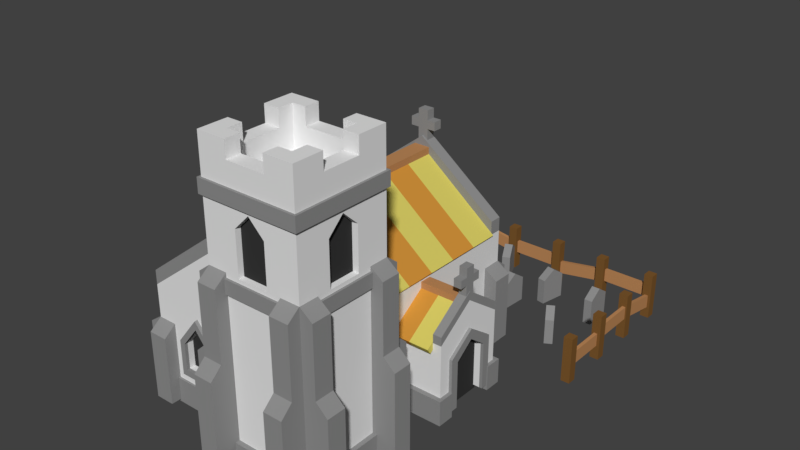 # Source: Church2.blend  (saved by Blender 2.79.0; exported with 4.5.12 LTS)
import bpy
from mathutils import Matrix  # noqa: F401  (used for matrix-valued properties, if any)

bpy.ops.wm.read_factory_settings(use_empty=True)
scene = bpy.context.scene
scene.name = 'Scene'

# ---- collections
col_collection_1 = bpy.data.collections.new('Collection 1'); scene.collection.children.link(col_collection_1)

# ---- materials (node trees are filled in below, after node groups)
mat_material_017 = bpy.data.materials.new('Material.017')
mat_material_017.alpha_threshold = 0.0
mat_material_017.use_transparent_shadow = False
mat_material_017.diffuse_color = (0.2747, 0.2747, 0.2747, 1.0)
mat_material_017.roughness = 0.5
mat_material_018 = bpy.data.materials.new('Material.018')
mat_material_018.alpha_threshold = 0.0
mat_material_018.use_transparent_shadow = False
mat_material_018.diffuse_color = (0.2747, 0.2747, 0.2747, 1.0)
mat_material_018.roughness = 0.5
mat_lightwood = bpy.data.materials.new('LightWood')
mat_lightwood.alpha_threshold = 0.0
mat_lightwood.use_transparent_shadow = False
mat_lightwood.diffuse_color = (0.5122, 0.2491, 0.1006, 1.0)
mat_lightwood.roughness = 0.5
mat_darkwood = bpy.data.materials.new('DarkWood')
mat_darkwood.alpha_threshold = 0.0
mat_darkwood.use_transparent_shadow = False
mat_darkwood.diffuse_color = (0.2016, 0.09531, 0.02624, 1.0)
mat_darkwood.roughness = 0.5
mat_hay2 = bpy.data.materials.new('Hay2')
mat_hay2.alpha_threshold = 0.0
mat_hay2.use_transparent_shadow = False
mat_hay2.diffuse_color = (0.6351, 0.284, 0.04219, 1.0)
mat_hay2.roughness = 0.5
mat_hay1 = bpy.data.materials.new('Hay1')
mat_hay1.alpha_threshold = 0.0
mat_hay1.use_transparent_shadow = False
mat_hay1.diffuse_color = (0.6926, 0.6109, 0.1291, 1.0)
mat_hay1.roughness = 0.5
mat_material_001 = bpy.data.materials.new('Material.001')
mat_material_001.alpha_threshold = 0.0
mat_material_001.use_transparent_shadow = False
mat_material_001.roughness = 0.5
mat_material_001.line_color = (0.0, 0.0, 0.0, 1.0)
mat_material_005 = bpy.data.materials.new('Material.005')
mat_material_005.alpha_threshold = 0.0
mat_material_005.use_transparent_shadow = False
mat_material_005.diffuse_color = (0.0376, 0.0376, 0.0376, 1.0)
mat_material_005.roughness = 0.5
mat_hay1_001 = bpy.data.materials.new('Hay1.001')
mat_hay1_001.alpha_threshold = 0.0
mat_hay1_001.use_transparent_shadow = False
mat_hay1_001.diffuse_color = (0.6926, 0.6109, 0.1291, 1.0)
mat_hay1_001.roughness = 0.5
mat_hay2_001 = bpy.data.materials.new('Hay2.001')
mat_hay2_001.alpha_threshold = 0.0
mat_hay2_001.use_transparent_shadow = False
mat_hay2_001.diffuse_color = (0.6351, 0.284, 0.04219, 1.0)
mat_hay2_001.roughness = 0.5

# ---- material node trees

# ---- world
world_world = bpy.data.worlds.new('World'); scene.world = world_world
world_world.color = (0.05088, 0.05088, 0.05088)
world_world.use_sun_shadow = False
world_world.sun_shadow_jitter_overblur = 0.0
world_world.cycles.sampling_method = 'MANUAL'

# ---- meshes
me_cube_061 = bpy.data.meshes.new('Cube.061')
me_cube_061.from_pydata([(-1.0, -1.0, -1.0), (-1.0, -1.0, 8.17), (-1.0, 1.0, -1.0), (-1.0, 1.0, 8.17), (1.0, -1.0, -1.0), (1.0, -1.0, 8.17), (1.0, 1.0, -1.0), (1.0, 1.0, 8.17), (1.0, 1.0, 5.709), (1.0, 1.0, 3.483), (1.0, -1.0, 3.483), (1.0, -1.0, 5.709), (-1.0, 1.0, 3.483), (-1.0, -1.0, 3.483), (-1.0, -1.0, 5.709), (-1.0, 1.0, 5.709), (2.566, 1.0, 5.709), (2.566, 1.0, 3.483), (2.566, -1.0, 3.483), (2.566, -1.0, 5.709), (-2.566, 1.0, 3.483), (-2.566, -1.0, 3.483), (-2.566, -1.0, 5.709), (-2.566, 1.0, 5.709)], [], [(3, 2, 12, 15), (2, 3, 7, 6), (7, 5, 11, 8), (4, 5, 1, 0), (2, 6, 4, 0), (7, 3, 1, 5), (15, 12, 20, 23), (6, 7, 8, 9), (5, 4, 10, 11), (4, 6, 9, 10), (8, 11, 19, 16), (0, 1, 14, 13), (1, 3, 15, 14), (2, 0, 13, 12), (17, 16, 19, 18), (21, 22, 23, 20), (9, 8, 16, 17), (13, 14, 22, 21), (11, 10, 18, 19), (10, 9, 17, 18), (14, 15, 23, 22), (12, 13, 21, 20)])
me_cube_061.materials.append(mat_material_017)
me_cube_061.use_remesh_preserve_volume = False
me_cube_061.use_remesh_preserve_attributes = False
me_cube_061.use_mirror_vertex_groups = False
me_cube_061.update()
me_cube_045 = bpy.data.meshes.new('Cube.045')
me_cube_045.from_pydata([(-1.0, -1.0, -1.0), (-1.0, -1.0, 8.17), (-1.0, 1.0, -1.0), (-1.0, 1.0, 8.17), (1.0, -1.0, -1.0), (1.0, -1.0, 8.17), (1.0, 1.0, -1.0), (1.0, 1.0, 8.17), (1.0, 1.0, 5.709), (1.0, 1.0, 3.483), (1.0, -1.0, 3.483), (1.0, -1.0, 5.709), (-1.0, 1.0, 3.483), (-1.0, -1.0, 3.483), (-1.0, -1.0, 5.709), (-1.0, 1.0, 5.709), (2.566, 1.0, 5.709), (2.566, 1.0, 3.483), (2.566, -1.0, 3.483), (2.566, -1.0, 5.709), (-2.566, 1.0, 3.483), (-2.566, -1.0, 3.483), (-2.566, -1.0, 5.709), (-2.566, 1.0, 5.709)], [], [(3, 2, 12, 15), (2, 3, 7, 6), (7, 5, 11, 8), (4, 5, 1, 0), (2, 6, 4, 0), (7, 3, 1, 5), (15, 12, 20, 23), (6, 7, 8, 9), (5, 4, 10, 11), (4, 6, 9, 10), (8, 11, 19, 16), (0, 1, 14, 13), (1, 3, 15, 14), (2, 0, 13, 12), (17, 16, 19, 18), (21, 22, 23, 20), (9, 8, 16, 17), (13, 14, 22, 21), (11, 10, 18, 19), (10, 9, 17, 18), (14, 15, 23, 22), (12, 13, 21, 20)])
me_cube_045.materials.append(mat_material_017)
me_cube_045.use_remesh_preserve_volume = False
me_cube_045.use_remesh_preserve_attributes = False
me_cube_045.use_mirror_vertex_groups = False
me_cube_045.update()
me_cube_034 = bpy.data.meshes.new('Cube.034')
me_cube_034.from_pydata([(-1.0, -1.0, -1.0), (-1.0, -1.0, 8.17), (-1.0, 1.0, -1.0), (-1.0, 1.0, 8.17), (1.0, -1.0, -1.0), (1.0, -1.0, 8.17), (1.0, 1.0, -1.0), (1.0, 1.0, 8.17), (1.0, 1.0, 5.709), (1.0, 1.0, 3.483), (1.0, -1.0, 3.483), (1.0, -1.0, 5.709), (-1.0, 1.0, 3.483), (-1.0, -1.0, 3.483), (-1.0, -1.0, 5.709), (-1.0, 1.0, 5.709), (2.566, 1.0, 5.709), (2.566, 1.0, 3.483), (2.566, -1.0, 3.483), (2.566, -1.0, 5.709), (-2.566, 1.0, 3.483), (-2.566, -1.0, 3.483), (-2.566, -1.0, 5.709), (-2.566, 1.0, 5.709)], [], [(3, 2, 12, 15), (2, 3, 7, 6), (7, 5, 11, 8), (4, 5, 1, 0), (2, 6, 4, 0), (7, 3, 1, 5), (15, 12, 20, 23), (6, 7, 8, 9), (5, 4, 10, 11), (4, 6, 9, 10), (8, 11, 19, 16), (0, 1, 14, 13), (1, 3, 15, 14), (2, 0, 13, 12), (17, 16, 19, 18), (21, 22, 23, 20), (9, 8, 16, 17), (13, 14, 22, 21), (11, 10, 18, 19), (10, 9, 17, 18), (14, 15, 23, 22), (12, 13, 21, 20)])
me_cube_034.materials.append(mat_material_017)
me_cube_034.use_remesh_preserve_volume = False
me_cube_034.use_remesh_preserve_attributes = False
me_cube_034.use_mirror_vertex_groups = False
me_cube_034.update()
me_cube_053 = bpy.data.meshes.new('Cube.053')
me_cube_053.from_pydata([(-1.0, -1.0, -1.0), (-1.0, -1.0, 1.0), (-1.0, 1.0, -1.0), (-1.0, 1.0, 1.0), (1.0, 1.0, 1.0), (1.0, 1.0, -1.0), (1.0, -1.0, -1.0), (1.0, -1.0, 1.0), (1.0, 0.6018, 1.0), (1.0, 0.6018, -1.0), (1.0, -0.6018, -1.0), (1.0, -0.6018, 1.0), (0.7294, 0.6018, 1.0), (0.7294, 0.6018, -1.0), (0.7294, -0.6018, -1.0), (0.7294, -0.6018, 1.0)], [], [(0, 1, 3, 2), (2, 3, 4, 5), (0, 6, 7, 1), (1, 7, 11, 15, 12, 8, 4, 3), (2, 5, 9, 13, 14, 10, 6, 0), (11, 10, 14, 15), (5, 4, 8, 9), (7, 6, 10, 11), (13, 12, 15, 14), (9, 8, 12, 13)])
me_cube_053.materials.append(mat_material_018)
me_cube_053.use_remesh_preserve_volume = False
me_cube_053.use_remesh_preserve_attributes = False
me_cube_053.use_mirror_vertex_groups = False
me_cube_053.update()
me_cube_036 = bpy.data.meshes.new('Cube.036')
me_cube_036.from_pydata([(-0.8198, -1.0, -1.0), (-1.0, -0.8198, -1.0), (-1.0, -0.8198, 1.0), (-0.8198, -1.0, 1.0), (-1.0, 0.8198, -1.0), (-0.8198, 1.0, -1.0), (-0.8198, 1.0, 1.0), (-1.0, 0.8198, 1.0), (1.0, -0.8198, -1.0), (0.8198, -1.0, -1.0), (0.8198, -1.0, 1.0), (1.0, -0.8198, 1.0), (0.8198, 1.0, -1.0), (1.0, 0.8198, -1.0), (1.0, 0.8198, 1.0), (0.8198, 1.0, 1.0)], [], [(9, 10, 3, 0), (13, 14, 11, 8), (14, 15, 6, 7, 2, 3, 10, 11), (1, 2, 7, 4), (5, 6, 15, 12), (0, 3, 2, 1), (6, 5, 4, 7), (14, 13, 12, 15), (10, 9, 8, 11), (4, 5, 12, 13, 8, 9, 0, 1)])
me_cube_036.materials.append(mat_material_018)
me_cube_036.use_remesh_preserve_volume = False
me_cube_036.use_remesh_preserve_attributes = False
me_cube_036.use_mirror_vertex_groups = False
me_cube_036.update()
me_cube_035 = bpy.data.meshes.new('Cube.035')
me_cube_035.from_pydata([(-0.8198, -1.0, -1.0), (-1.0, -0.8198, -1.0), (-1.0, -0.8198, 1.0), (-0.8198, -1.0, 1.0), (-1.0, 0.8198, -1.0), (-0.8198, 1.0, -1.0), (-0.8198, 1.0, 1.0), (-1.0, 0.8198, 1.0), (1.0, -0.8198, -1.0), (0.8198, -1.0, -1.0), (0.8198, -1.0, 1.0), (1.0, -0.8198, 1.0), (0.8198, 1.0, -1.0), (1.0, 0.8198, -1.0), (1.0, 0.8198, 1.0), (0.8198, 1.0, 1.0)], [], [(9, 10, 3, 0), (13, 14, 11, 8), (14, 15, 6, 7, 2, 3, 10, 11), (1, 2, 7, 4), (5, 6, 15, 12), (0, 3, 2, 1), (6, 5, 4, 7), (14, 13, 12, 15), (10, 9, 8, 11), (4, 5, 12, 13, 8, 9, 0, 1)])
me_cube_035.materials.append(mat_material_018)
me_cube_035.use_remesh_preserve_volume = False
me_cube_035.use_remesh_preserve_attributes = False
me_cube_035.use_mirror_vertex_groups = False
me_cube_035.update()
me_cube_023 = bpy.data.meshes.new('Cube.023')
me_cube_023.from_pydata([(-0.8835, -1.0, -1.0), (-1.0, -0.8835, -1.0), (-1.0, -0.8835, 1.0), (-0.8835, -1.0, 1.0), (-1.0, 0.8835, -1.0), (-0.8835, 1.0, -1.0), (-0.8835, 1.0, 1.0), (-1.0, 0.8835, 1.0), (1.01, -0.8835, -1.0), (0.8835, -1.0, -1.0), (0.8835, -1.0, 1.0), (1.01, -0.8835, 1.0), (0.8835, 1.0, -1.0), (1.01, 0.8835, -1.0), (1.01, 0.8835, 1.0), (0.8835, 1.0, 1.0)], [], [(9, 10, 3, 0), (13, 14, 11, 8), (14, 15, 6, 7, 2, 3, 10, 11), (1, 2, 7, 4), (5, 6, 15, 12), (0, 3, 2, 1), (6, 5, 4, 7), (14, 13, 12, 15), (10, 9, 8, 11), (4, 5, 12, 13, 8, 9, 0, 1)])
me_cube_023.materials.append(mat_material_017)
me_cube_023.use_remesh_preserve_volume = False
me_cube_023.use_remesh_preserve_attributes = False
me_cube_023.use_mirror_vertex_groups = False
me_cube_023.update()
me_cube_033 = bpy.data.meshes.new('Cube.033')
me_cube_033.from_pydata([(0.3639, -1.0, -1.0), (0.3639, -1.0, 1.0), (0.3639, 1.0, -1.0), (0.3639, 1.0, 1.0), (1.0, -1.0, -1.0), (1.0, -1.0, 1.0), (1.0, 1.0, -1.0), (1.0, 1.0, 1.0), (0.3639, 0.0, 1.678), (1.0, 0.0, 1.678)], [], [(0, 1, 3, 2), (2, 3, 7, 6), (6, 7, 5, 4), (4, 5, 1, 0), (2, 6, 4, 0), (7, 3, 8, 9), (5, 7, 9), (3, 1, 8), (1, 5, 9, 8)])
me_cube_033.materials.append(mat_material_017)
me_cube_033.materials.append(mat_material_017)
me_cube_033.use_remesh_preserve_volume = False
me_cube_033.use_remesh_preserve_attributes = False
me_cube_033.use_mirror_vertex_groups = False
me_cube_033.update()
me_cube_032 = bpy.data.meshes.new('Cube.032')
me_cube_032.from_pydata([(0.3639, -1.0, -1.0), (0.3639, -1.0, 1.0), (0.3639, 1.0, -1.0), (0.3639, 1.0, 1.0), (1.0, -1.0, -1.0), (1.0, -1.0, 1.0), (1.0, 1.0, -1.0), (1.0, 1.0, 1.0), (0.3639, 0.0, 1.678), (1.0, 0.0, 1.678)], [], [(0, 1, 3, 2), (2, 3, 7, 6), (6, 7, 5, 4), (4, 5, 1, 0), (2, 6, 4, 0), (7, 3, 8, 9), (5, 7, 9), (3, 1, 8), (1, 5, 9, 8)])
me_cube_032.materials.append(mat_material_017)
me_cube_032.materials.append(mat_material_017)
me_cube_032.use_remesh_preserve_volume = False
me_cube_032.use_remesh_preserve_attributes = False
me_cube_032.use_mirror_vertex_groups = False
me_cube_032.update()
me_cube_028 = bpy.data.meshes.new('Cube.028')
me_cube_028.from_pydata([(-1.0, -1.0, -1.0), (-0.9866, -1.0, -0.7338), (-1.0, 1.0, -1.0), (-0.9866, 1.0, -0.7338), (1.0, -1.0, -1.0), (1.013, -1.0, -0.7338), (1.0, 1.0, -1.0), (1.013, 1.0, -0.7338)], [], [(0, 1, 3, 2), (2, 3, 7, 6), (6, 7, 5, 4), (4, 5, 1, 0), (2, 6, 4, 0), (7, 3, 1, 5)])
me_cube_028.materials.append(mat_lightwood)
me_cube_028.use_remesh_preserve_volume = False
me_cube_028.use_remesh_preserve_attributes = False
me_cube_028.use_mirror_vertex_groups = False
me_cube_028.update()
me_cube_022 = bpy.data.meshes.new('Cube.022')
me_cube_022.from_pydata([(-1.0, -1.0, -1.0), (-0.9866, -1.0, -0.7338), (-1.0, 1.0, -1.0), (-0.9866, 1.0, -0.7338), (1.0, -1.0, -1.0), (1.013, -1.0, -0.7338), (1.0, 1.0, -1.0), (1.013, 1.0, -0.7338)], [], [(0, 1, 3, 2), (2, 3, 7, 6), (6, 7, 5, 4), (4, 5, 1, 0), (2, 6, 4, 0), (7, 3, 1, 5)])
me_cube_022.materials.append(mat_lightwood)
me_cube_022.use_remesh_preserve_volume = False
me_cube_022.use_remesh_preserve_attributes = False
me_cube_022.use_mirror_vertex_groups = False
me_cube_022.update()
me_cube_021 = bpy.data.meshes.new('Cube.021')
me_cube_021.from_pydata([(-1.0, -1.0, -1.0), (-0.9866, -1.0, -0.7338), (-1.0, 1.0, -1.0), (-0.9866, 1.0, -0.7338), (1.0, -1.0, -1.0), (1.013, -1.0, -0.7338), (1.0, 1.0, -1.0), (1.013, 1.0, -0.7338)], [], [(0, 1, 3, 2), (2, 3, 7, 6), (6, 7, 5, 4), (4, 5, 1, 0), (2, 6, 4, 0), (7, 3, 1, 5)])
me_cube_021.materials.append(mat_lightwood)
me_cube_021.use_remesh_preserve_volume = False
me_cube_021.use_remesh_preserve_attributes = False
me_cube_021.use_mirror_vertex_groups = False
me_cube_021.update()
me_cube_020 = bpy.data.meshes.new('Cube.020')
me_cube_020.from_pydata([(-1.0, -1.0, -1.0), (-0.9866, -1.0, -0.7338), (-1.0, 1.0, -1.0), (-0.9866, 1.0, -0.7338), (1.0, -1.0, -1.0), (1.013, -1.0, -0.7338), (1.0, 1.0, -1.0), (1.013, 1.0, -0.7338)], [], [(0, 1, 3, 2), (2, 3, 7, 6), (6, 7, 5, 4), (4, 5, 1, 0), (2, 6, 4, 0), (7, 3, 1, 5)])
me_cube_020.materials.append(mat_lightwood)
me_cube_020.use_remesh_preserve_volume = False
me_cube_020.use_remesh_preserve_attributes = False
me_cube_020.use_mirror_vertex_groups = False
me_cube_020.update()
me_cube_060 = bpy.data.meshes.new('Cube.060')
me_cube_060.from_pydata([(-1.0, -1.0, -1.0), (-0.9866, -1.0, -0.7338), (-1.0, 1.0, -1.0), (-0.9866, 1.0, -0.7338), (1.0, -1.0, -1.0), (1.013, -1.0, -0.7338), (1.0, 1.0, -1.0), (1.013, 1.0, -0.7338)], [], [(0, 1, 3, 2), (2, 3, 7, 6), (6, 7, 5, 4), (4, 5, 1, 0), (2, 6, 4, 0), (7, 3, 1, 5)])
me_cube_060.materials.append(mat_lightwood)
me_cube_060.use_remesh_preserve_volume = False
me_cube_060.use_remesh_preserve_attributes = False
me_cube_060.use_mirror_vertex_groups = False
me_cube_060.update()
me_cube_059 = bpy.data.meshes.new('Cube.059')
me_cube_059.from_pydata([(-1.0, -1.0, -1.0), (-0.9866, -1.0, -0.7338), (-1.0, 1.0, -1.0), (-0.9866, 1.0, -0.7338), (1.0, -1.0, -1.0), (1.013, -1.0, -0.7338), (1.0, 1.0, -1.0), (1.013, 1.0, -0.7338)], [], [(0, 1, 3, 2), (2, 3, 7, 6), (6, 7, 5, 4), (4, 5, 1, 0), (2, 6, 4, 0), (7, 3, 1, 5)])
me_cube_059.materials.append(mat_lightwood)
me_cube_059.use_remesh_preserve_volume = False
me_cube_059.use_remesh_preserve_attributes = False
me_cube_059.use_mirror_vertex_groups = False
me_cube_059.update()
me_cube_058 = bpy.data.meshes.new('Cube.058')
me_cube_058.from_pydata([(-1.0, -1.0, -1.0), (-0.9866, -1.0, -0.7338), (-1.0, 1.0, -1.0), (-0.9866, 1.0, -0.7338), (1.0, -1.0, -1.0), (1.013, -1.0, -0.7338), (1.0, 1.0, -1.0), (1.013, 1.0, -0.7338)], [], [(0, 1, 3, 2), (2, 3, 7, 6), (6, 7, 5, 4), (4, 5, 1, 0), (2, 6, 4, 0), (7, 3, 1, 5)])
me_cube_058.materials.append(mat_lightwood)
me_cube_058.use_remesh_preserve_volume = False
me_cube_058.use_remesh_preserve_attributes = False
me_cube_058.use_mirror_vertex_groups = False
me_cube_058.update()
me_cube_051 = bpy.data.meshes.new('Cube.051')
me_cube_051.from_pydata([(-1.0, -1.0, -1.0), (-0.9866, -1.0, -0.7338), (-1.0, 1.0, -1.0), (-0.9866, 1.0, -0.7338), (1.0, -1.0, -1.0), (1.013, -1.0, -0.7338), (1.0, 1.0, -1.0), (1.013, 1.0, -0.7338)], [], [(0, 1, 3, 2), (2, 3, 7, 6), (6, 7, 5, 4), (4, 5, 1, 0), (2, 6, 4, 0), (7, 3, 1, 5)])
me_cube_051.materials.append(mat_lightwood)
me_cube_051.use_remesh_preserve_volume = False
me_cube_051.use_remesh_preserve_attributes = False
me_cube_051.use_mirror_vertex_groups = False
me_cube_051.update()
me_cube_044 = bpy.data.meshes.new('Cube.044')
me_cube_044.from_pydata([(-1.0, -1.0, -1.0), (-0.9866, -1.0, -0.7338), (-1.0, 1.0, -1.0), (-0.9866, 1.0, -0.7338), (1.0, -1.0, -1.0), (1.013, -1.0, -0.7338), (1.0, 1.0, -1.0), (1.013, 1.0, -0.7338)], [], [(0, 1, 3, 2), (2, 3, 7, 6), (6, 7, 5, 4), (4, 5, 1, 0), (2, 6, 4, 0), (7, 3, 1, 5)])
me_cube_044.materials.append(mat_lightwood)
me_cube_044.use_remesh_preserve_volume = False
me_cube_044.use_remesh_preserve_attributes = False
me_cube_044.use_mirror_vertex_groups = False
me_cube_044.update()
me_cube_043 = bpy.data.meshes.new('Cube.043')
me_cube_043.from_pydata([(-1.0, -1.0, -1.0), (-1.0, -1.0, 1.0), (-1.0, 1.0, -1.0), (-1.0, 1.0, 1.0), (1.0, -1.0, -1.0), (1.0, -1.0, 1.0), (1.0, 1.0, -1.0), (1.0, 1.0, 1.0)], [], [(0, 1, 3, 2), (2, 3, 7, 6), (6, 7, 5, 4), (4, 5, 1, 0), (2, 6, 4, 0), (7, 3, 1, 5)])
me_cube_043.materials.append(mat_darkwood)
me_cube_043.use_remesh_preserve_volume = False
me_cube_043.use_remesh_preserve_attributes = False
me_cube_043.use_mirror_vertex_groups = False
me_cube_043.update()
me_cube_042 = bpy.data.meshes.new('Cube.042')
me_cube_042.from_pydata([(-1.0, -1.0, -1.0), (-1.0, -1.0, 1.0), (-1.0, 1.0, -1.0), (-1.0, 1.0, 1.0), (1.0, -1.0, -1.0), (1.0, -1.0, 1.0), (1.0, 1.0, -1.0), (1.0, 1.0, 1.0)], [], [(0, 1, 3, 2), (2, 3, 7, 6), (6, 7, 5, 4), (4, 5, 1, 0), (2, 6, 4, 0), (7, 3, 1, 5)])
me_cube_042.materials.append(mat_darkwood)
me_cube_042.use_remesh_preserve_volume = False
me_cube_042.use_remesh_preserve_attributes = False
me_cube_042.use_mirror_vertex_groups = False
me_cube_042.update()
me_cube_041 = bpy.data.meshes.new('Cube.041')
me_cube_041.from_pydata([(-1.0, -1.0, -1.0), (-1.0, -1.0, 1.0), (-1.0, 1.0, -1.0), (-1.0, 1.0, 1.0), (1.0, -1.0, -1.0), (1.0, -1.0, 1.0), (1.0, 1.0, -1.0), (1.0, 1.0, 1.0)], [], [(0, 1, 3, 2), (2, 3, 7, 6), (6, 7, 5, 4), (4, 5, 1, 0), (2, 6, 4, 0), (7, 3, 1, 5)])
me_cube_041.materials.append(mat_darkwood)
me_cube_041.use_remesh_preserve_volume = False
me_cube_041.use_remesh_preserve_attributes = False
me_cube_041.use_mirror_vertex_groups = False
me_cube_041.update()
me_cube_040 = bpy.data.meshes.new('Cube.040')
me_cube_040.from_pydata([(-1.0, -1.0, -1.0), (-1.0, -1.0, 1.0), (-1.0, 1.0, -1.0), (-1.0, 1.0, 1.0), (1.0, -1.0, -1.0), (1.0, -1.0, 1.0), (1.0, 1.0, -1.0), (1.0, 1.0, 1.0)], [], [(0, 1, 3, 2), (2, 3, 7, 6), (6, 7, 5, 4), (4, 5, 1, 0), (2, 6, 4, 0), (7, 3, 1, 5)])
me_cube_040.materials.append(mat_darkwood)
me_cube_040.use_remesh_preserve_volume = False
me_cube_040.use_remesh_preserve_attributes = False
me_cube_040.use_mirror_vertex_groups = False
me_cube_040.update()
me_cube_039 = bpy.data.meshes.new('Cube.039')
me_cube_039.from_pydata([(-1.0, -1.0, -1.0), (-1.0, -1.0, 1.0), (-1.0, 1.0, -1.0), (-1.0, 1.0, 1.0), (1.0, -1.0, -1.0), (1.0, -1.0, 1.0), (1.0, 1.0, -1.0), (1.0, 1.0, 1.0)], [], [(0, 1, 3, 2), (2, 3, 7, 6), (6, 7, 5, 4), (4, 5, 1, 0), (2, 6, 4, 0), (7, 3, 1, 5)])
me_cube_039.materials.append(mat_darkwood)
me_cube_039.use_remesh_preserve_volume = False
me_cube_039.use_remesh_preserve_attributes = False
me_cube_039.use_mirror_vertex_groups = False
me_cube_039.update()
me_cube_038 = bpy.data.meshes.new('Cube.038')
me_cube_038.from_pydata([(-1.0, -1.0, -1.0), (-1.0, -1.0, 1.0), (-1.0, 1.0, -1.0), (-1.0, 1.0, 1.0), (1.0, -1.0, -1.0), (1.0, -1.0, 1.0), (1.0, 1.0, -1.0), (1.0, 1.0, 1.0)], [], [(0, 1, 3, 2), (2, 3, 7, 6), (6, 7, 5, 4), (4, 5, 1, 0), (2, 6, 4, 0), (7, 3, 1, 5)])
me_cube_038.materials.append(mat_darkwood)
me_cube_038.use_remesh_preserve_volume = False
me_cube_038.use_remesh_preserve_attributes = False
me_cube_038.use_mirror_vertex_groups = False
me_cube_038.update()
me_cube_037 = bpy.data.meshes.new('Cube.037')
me_cube_037.from_pydata([(-1.0, -1.0, -1.0), (-1.0, -1.0, 1.0), (-1.0, 1.0, -1.0), (-1.0, 1.0, 1.0), (1.0, -1.0, -1.0), (1.0, -1.0, 1.0), (1.0, 1.0, -1.0), (1.0, 1.0, 1.0)], [], [(0, 1, 3, 2), (2, 3, 7, 6), (6, 7, 5, 4), (4, 5, 1, 0), (2, 6, 4, 0), (7, 3, 1, 5)])
me_cube_037.materials.append(mat_darkwood)
me_cube_037.use_remesh_preserve_volume = False
me_cube_037.use_remesh_preserve_attributes = False
me_cube_037.use_mirror_vertex_groups = False
me_cube_037.update()
me_cube_031 = bpy.data.meshes.new('Cube.031')
me_cube_031.from_pydata([(-1.0, -1.0, -1.0), (-1.0, -1.0, 1.0), (-1.0, 1.0, -1.0), (-1.0, 1.0, 1.0), (1.0, -1.0, -1.0), (1.0, -1.0, 1.0), (1.0, 1.0, -1.0), (1.0, 1.0, 1.0)], [], [(0, 1, 3, 2), (2, 3, 7, 6), (6, 7, 5, 4), (4, 5, 1, 0), (2, 6, 4, 0), (7, 3, 1, 5)])
me_cube_031.materials.append(mat_darkwood)
me_cube_031.use_remesh_preserve_volume = False
me_cube_031.use_remesh_preserve_attributes = False
me_cube_031.use_mirror_vertex_groups = False
me_cube_031.update()
me_cube_029 = bpy.data.meshes.new('Cube.029')
me_cube_029.from_pydata([(-1.0, -1.0, -1.0), (-1.0, -1.0, 1.0), (-1.0, 1.0, -1.0), (-1.0, 1.0, 1.0), (1.0, -1.0, -1.0), (1.0, -1.0, 1.0), (1.0, 1.0, -1.0), (1.0, 1.0, 1.0)], [], [(0, 1, 3, 2), (2, 3, 7, 6), (6, 7, 5, 4), (4, 5, 1, 0), (2, 6, 4, 0), (7, 3, 1, 5)])
me_cube_029.materials.append(mat_darkwood)
me_cube_029.use_remesh_preserve_volume = False
me_cube_029.use_remesh_preserve_attributes = False
me_cube_029.use_mirror_vertex_groups = False
me_cube_029.update()
me_cube = bpy.data.meshes.new('Cube')
me_cube.from_pydata([(-1.0, -1.0, -1.0), (-1.0, -1.0, 1.0), (-1.0, 1.0, -1.0), (-1.0, 1.0, 1.0), (1.0, -1.0, -1.0), (1.0, -1.0, 1.0), (1.0, 1.0, -1.0), (1.0, 1.0, 1.0)], [], [(0, 1, 3, 2), (2, 3, 7, 6), (6, 7, 5, 4), (4, 5, 1, 0), (2, 6, 4, 0), (7, 3, 1, 5)])
me_cube.materials.append(mat_darkwood)
me_cube.use_remesh_preserve_volume = False
me_cube.use_remesh_preserve_attributes = False
me_cube.use_mirror_vertex_groups = False
me_cube.update()
me_cube_019 = bpy.data.meshes.new('Cube.019')
me_cube_019.from_pydata([(-1.0, -0.3335, -1.774), (-1.0, -0.3335, 0.4548), (-1.0, 0.4622, -1.774), (-1.0, 0.4622, 0.4548), (1.079, -0.3335, -1.774), (1.079, -0.3335, 0.4548), (1.079, 0.4622, -1.774), (1.079, 0.4622, 0.4548), (-1.0, -0.3335, 0.5834), (-1.0, 0.4622, 0.5834), (1.079, 0.4622, -0.4433), (1.079, -0.3335, -0.4433), (3.026, 0.4622, -0.5877), (3.026, 0.4622, -1.774), (3.026, -0.3335, -1.774), (3.026, -0.3335, -0.5877)], [], [(0, 1, 3, 2), (2, 3, 7, 10, 6), (10, 7, 5, 11), (4, 11, 5, 1, 0), (2, 6, 4, 0), (1, 5, 8), (7, 3, 9), (5, 7, 9, 8), (3, 1, 8, 9), (11, 4, 14, 15), (13, 12, 15, 14), (4, 6, 13, 14), (10, 11, 15, 12), (6, 10, 12, 13)])
me_cube_019.materials.append(mat_material_017)
me_cube_019.use_remesh_preserve_volume = False
me_cube_019.use_remesh_preserve_attributes = False
me_cube_019.use_mirror_vertex_groups = False
me_cube_019.update()
me_cube_018 = bpy.data.meshes.new('Cube.018')
me_cube_018.from_pydata([(-1.0, -0.3335, -1.757), (-1.0, -0.3335, 0.4548), (-1.0, 0.4622, -1.757), (-1.0, 0.4622, 0.4548), (1.079, -0.3335, -1.757), (1.079, -0.3335, 0.4548), (1.079, 0.4622, -1.757), (1.079, 0.4622, 0.4548), (-1.0, -0.3335, 0.5834), (-1.0, 0.4622, 0.5834), (1.079, 0.4622, -0.4671), (1.079, -0.3335, -0.4671), (3.026, 0.4622, -0.6115), (3.026, 0.4622, -1.757), (3.026, -0.3335, -1.757), (3.026, -0.3335, -0.6115)], [], [(0, 1, 3, 2), (2, 3, 7, 10, 6), (10, 7, 5, 11), (4, 11, 5, 1, 0), (2, 6, 4, 0), (1, 5, 8), (7, 3, 9), (5, 7, 9, 8), (3, 1, 8, 9), (11, 4, 14, 15), (13, 12, 15, 14), (4, 6, 13, 14), (10, 11, 15, 12), (6, 10, 12, 13)])
me_cube_018.materials.append(mat_material_017)
me_cube_018.use_remesh_preserve_volume = False
me_cube_018.use_remesh_preserve_attributes = False
me_cube_018.use_mirror_vertex_groups = False
me_cube_018.update()
me_cube_011 = bpy.data.meshes.new('Cube.011')
me_cube_011.from_pydata([(-1.0, -0.3335, -1.765), (-1.0, -0.3335, 0.4548), (-1.0, 0.4622, -1.765), (-1.0, 0.4622, 0.4548), (1.079, -0.3335, -1.765), (1.079, -0.3335, 0.4548), (1.079, 0.4622, -1.765), (1.079, 0.4622, 0.4548), (-1.0, -0.3335, 0.5834), (-1.0, 0.4622, 0.5834), (1.079, 0.4622, -0.4432), (1.079, -0.3335, -0.4432), (3.026, 0.4622, -0.5876), (3.026, 0.4622, -1.765), (3.026, -0.3335, -1.765), (3.026, -0.3335, -0.5876)], [], [(0, 1, 3, 2), (2, 3, 7, 10, 6), (10, 7, 5, 11), (4, 11, 5, 1, 0), (2, 6, 4, 0), (1, 5, 8), (7, 3, 9), (5, 7, 9, 8), (3, 1, 8, 9), (11, 4, 14, 15), (13, 12, 15, 14), (4, 6, 13, 14), (10, 11, 15, 12), (6, 10, 12, 13)])
me_cube_011.materials.append(mat_material_017)
me_cube_011.use_remesh_preserve_volume = False
me_cube_011.use_remesh_preserve_attributes = False
me_cube_011.use_mirror_vertex_groups = False
me_cube_011.update()
me_cube_010 = bpy.data.meshes.new('Cube.010')
me_cube_010.from_pydata([(-1.0, -0.3335, -1.777), (-1.0, -0.3335, 0.4548), (-1.0, 0.4622, -1.777), (-1.0, 0.4622, 0.4548), (1.079, -0.3335, -1.777), (1.079, -0.3335, 0.4548), (1.079, 0.4622, -1.777), (1.079, 0.4622, 0.4548), (-1.0, -0.3335, 0.5834), (-1.0, 0.4622, 0.5834), (1.079, 0.4622, -0.4365), (1.079, -0.3335, -0.4365), (3.026, 0.4622, -0.5809), (3.026, 0.4622, -1.777), (3.026, -0.3335, -1.777), (3.026, -0.3335, -0.5809)], [], [(0, 1, 3, 2), (2, 3, 7, 10, 6), (10, 7, 5, 11), (4, 11, 5, 1, 0), (2, 6, 4, 0), (1, 5, 8), (7, 3, 9), (5, 7, 9, 8), (3, 1, 8, 9), (11, 4, 14, 15), (13, 12, 15, 14), (4, 6, 13, 14), (10, 11, 15, 12), (6, 10, 12, 13)])
me_cube_010.materials.append(mat_material_017)
me_cube_010.use_remesh_preserve_volume = False
me_cube_010.use_remesh_preserve_attributes = False
me_cube_010.use_mirror_vertex_groups = False
me_cube_010.update()
me_cube_004 = bpy.data.meshes.new('Cube.004')
me_cube_004.from_pydata([(-1.0, -0.3335, -1.791), (-1.0, -0.3335, 0.4548), (-1.0, 0.4622, -1.791), (-1.0, 0.4622, 0.4548), (1.079, -0.3335, -1.791), (1.079, -0.3335, 0.4548), (1.079, 0.4622, -1.791), (1.079, 0.4622, 0.4548), (-1.0, -0.3335, 0.5834), (-1.0, 0.4622, 0.5834), (1.079, 0.4622, -0.4381), (1.079, -0.3335, -0.4381), (3.026, 0.4622, -0.5825), (3.026, 0.4622, -1.791), (3.026, -0.3335, -1.791), (3.026, -0.3335, -0.5825)], [], [(0, 1, 3, 2), (2, 3, 7, 10, 6), (10, 7, 5, 11), (4, 11, 5, 1, 0), (2, 6, 4, 0), (1, 5, 8), (7, 3, 9), (5, 7, 9, 8), (3, 1, 8, 9), (11, 4, 14, 15), (13, 12, 15, 14), (4, 6, 13, 14), (10, 11, 15, 12), (6, 10, 12, 13)])
me_cube_004.materials.append(mat_material_017)
me_cube_004.use_remesh_preserve_volume = False
me_cube_004.use_remesh_preserve_attributes = False
me_cube_004.use_mirror_vertex_groups = False
me_cube_004.update()
me_cube_000 = bpy.data.meshes.new('Cube.000')
me_cube_000.from_pydata([(-1.0, -0.517, -0.449), (-1.0, -0.517, 0.4589), (-1.0, 0.3335, -0.449), (-1.0, 0.3335, 0.4589), (1.265, -0.517, -0.449), (1.265, -0.517, 0.4589), (1.265, 0.3335, -0.449), (1.265, 0.3335, 0.4589), (-1.0, -0.517, 0.5854), (-1.0, 0.3335, 0.5854)], [], [(0, 1, 3, 2), (2, 3, 7, 6), (6, 7, 5, 4), (4, 5, 1, 0), (2, 6, 4, 0), (3, 1, 8, 9), (1, 5, 8), (7, 3, 9), (5, 7, 9, 8)])
me_cube_000.materials.append(mat_material_017)
me_cube_000.use_remesh_preserve_volume = False
me_cube_000.use_remesh_preserve_attributes = False
me_cube_000.use_mirror_vertex_groups = False
me_cube_000.update()
me_cube_007 = bpy.data.meshes.new('Cube.007')
me_cube_007.from_pydata([(-1.0, -0.9158, -10.09), (-1.0, -1.002, -8.457), (-1.0, 0.9276, -10.18), (-1.0, 0.9898, -8.366), (1.0, -0.9158, -10.09), (1.0, -1.002, -8.457), (1.0, 0.9276, -10.18), (1.0, 0.9898, -8.366), (-1.0, 0.0, -1.0), (-1.0, 0.0, 1.0), (1.0, 0.0, -1.0), (1.0, 0.0, 1.0), (0.0, 0.9276, -10.18), (0.0, 0.9898, -8.366), (0.0, -0.9158, -10.09), (0.0, -1.002, -8.457), (0.0, 0.0, 1.0), (0.0, 0.0, -1.0)], [], [(8, 9, 3, 2), (12, 13, 7, 6), (10, 11, 5, 4), (14, 15, 1, 0), (17, 10, 4, 14), (16, 9, 1, 15), (13, 3, 9, 16), (12, 6, 10, 17), (6, 7, 11, 10), (0, 1, 9, 8), (2, 12, 17, 8), (7, 13, 16, 11), (11, 16, 15, 5), (8, 17, 14, 0), (4, 5, 15, 14), (2, 3, 13, 12)])
me_cube_007.polygons.foreach_set('material_index', [0, 1, 1, 0, 1, 0, 0, 1, 1, 0, 0, 1, 1, 0, 1, 0])
me_cube_007.materials.append(mat_hay2)
me_cube_007.materials.append(mat_hay1)
me_cube_007.use_remesh_preserve_volume = False
me_cube_007.use_remesh_preserve_attributes = False
me_cube_007.use_mirror_vertex_groups = False
me_cube_007.update()
me_cube_002 = bpy.data.meshes.new('Cube.002')
me_cube_002.from_pydata([(-0.5403, -0.9184, -2.847), (-0.5403, -0.9184, 1.635), (-0.5403, 0.9103, -2.847), (-0.5403, 0.9103, 1.635), (1.46, -0.9184, -2.847), (1.46, -0.9184, 1.635), (1.46, 0.9103, -2.847), (1.46, 0.9103, 1.635), (-0.5403, -0.9184, 1.635), (-0.5403, 0.9103, 1.635), (1.46, 0.9103, 1.635), (1.46, -0.9184, 1.635), (0.4597, 0.9103, 4.362), (0.4597, -0.9184, 4.362), (-0.5403, -0.9184, -1.164), (-0.5403, -0.9184, 0.7018), (-0.5403, 0.9103, 0.7018), (-0.5403, 0.9103, -1.164), (0.6597, 0.9103, -2.847), (0.2597, 0.9103, -2.847), (0.2597, 0.9103, 1.635), (0.6597, 0.9103, 1.635), (0.2597, -0.9184, -1.438), (-0.1403, -0.9184, -1.438), (0.2597, -0.9184, -0.3141), (-0.1403, -0.9184, -0.3141), (0.05972, -0.9184, 0.5804), (0.2597, -0.8753, -1.438), (0.2597, 0.9103, -1.332), (0.6624, 0.9103, -1.332), (0.2569, 0.9103, -0.1426), (0.6624, 0.9103, -0.1426), (0.4597, 0.9103, 0.7794), (-0.5403, -0.46, -1.402), (-0.5403, -0.2312, -1.402), (-0.5403, 0.2465, -1.402), (-0.5403, 0.4753, -1.402), (-0.5403, -0.46, -0.2311), (-0.5403, -0.2312, -0.2311), (-0.5403, 0.2465, -0.2311), (-0.5403, 0.4753, -0.2311), (-0.5403, -0.3468, 0.7018), (-0.5403, 0.3609, 0.7018), (0.2597, 0.8603, -1.332), (0.6624, 0.8603, -1.332), (0.2569, 0.8603, -0.1426), (0.6624, 0.8603, -0.1426), (0.4597, 0.8603, 0.7794), (-0.4645, -0.46, -1.402), (-0.4645, -0.2312, -1.402), (-0.4645, 0.2465, -1.402), (-0.4645, 0.4753, -1.402), (-0.4645, -0.46, -0.2311), (-0.4645, -0.2312, -0.2311), (-0.4645, 0.2465, -0.2311), (-0.4645, 0.4753, -0.2311), (-0.4645, -0.3468, 0.7018), (-0.4645, 0.3609, 0.7018), (-0.1403, -0.8753, -1.438), (0.2597, -0.8753, -0.3141), (-0.1403, -0.8753, -0.3141), (0.05972, -0.8753, 0.5804), (-0.5403, -0.8332, 1.635), (-0.5403, 0.8251, 1.635), (1.46, 0.8251, 1.635), (1.46, -0.8332, 1.635), (0.4597, 0.8251, 4.362), (0.4597, -0.8332, 4.362), (-0.5403, 0.8251, 2.226), (-0.5403, 0.9103, 2.226), (0.4597, 0.9103, 4.954), (1.46, 0.9103, 2.226), (1.46, 0.8251, 2.226), (0.4597, 0.8251, 4.954), (1.46, -0.8332, 2.236), (1.46, -0.9184, 2.236), (0.4597, -0.8332, 4.963), (0.4597, -0.9184, 4.963), (-0.5403, -0.9184, 2.236), (-0.5403, -0.8332, 2.236), (-0.5403, 0.2026, -1.743), (-0.5403, 0.5192, -1.743), (-0.5403, 0.2026, -0.1229), (-0.5403, 0.5192, -0.1229), (-0.5403, 0.3609, 1.168), (-0.5847, 0.2465, -1.402), (-0.5847, 0.4753, -1.402), (-0.5847, 0.2465, -0.2311), (-0.5847, 0.4753, -0.2311), (-0.5847, 0.3609, 0.7018), (-0.5847, 0.2026, -1.743), (-0.5847, 0.5192, -1.743), (-0.5847, 0.2026, -0.1229), (-0.5847, 0.5192, -0.1229), (-0.5847, 0.3609, 1.168), (-0.5403, -0.4597, -1.402), (-0.5403, -0.2309, -1.402), (-0.5403, -0.4597, -0.2311), (-0.5403, -0.2309, -0.2311), (-0.5403, -0.3453, 0.7018), (-0.5403, -0.5036, -1.743), (-0.5403, -0.187, -1.743), (-0.5403, -0.5036, -0.1229), (-0.5403, -0.187, -0.1229), (-0.5403, -0.3453, 1.168), (-0.5847, -0.4597, -1.402), (-0.5847, -0.2309, -1.402), (-0.5847, -0.4597, -0.2311), (-0.5847, -0.2309, -0.2311), (-0.5847, -0.3453, 0.7018), (-0.5847, -0.5036, -1.743), (-0.5847, -0.187, -1.743), (-0.5847, -0.5036, -0.1229), (-0.5847, -0.187, -0.1229), (-0.5847, -0.3453, 1.168), (0.2564, 0.9069, -1.322), (0.6611, 0.9069, -1.322), (0.2564, 0.9069, -0.1517), (0.6611, 0.9069, -0.1517), (0.4587, 0.9069, 0.7812), (0.1786, 0.9069, -1.664), (0.7388, 0.9069, -1.664), (0.1786, 0.9069, -0.04354), (0.7388, 0.9069, -0.04354), (0.4587, 0.9069, 1.248), (0.2564, 0.932, -1.322), (0.6611, 0.932, -1.322), (0.2564, 0.932, -0.1517), (0.6611, 0.932, -0.1517), (0.4587, 0.932, 0.7812), (0.1786, 0.932, -1.664), (0.7388, 0.932, -1.664), (0.1786, 0.932, -0.04354), (0.7388, 0.932, -0.04354), (0.4587, 0.932, 1.248), (0.3246, -0.9184, -1.715), (-0.2051, -0.9184, -1.715), (0.3246, -0.9184, -0.2264), (-0.2051, -0.9184, -0.2264), (0.05972, -0.9184, 0.9582), (0.2597, -0.9405, -1.438), (-0.1403, -0.9405, -1.438), (0.2597, -0.9405, -0.3141), (-0.1403, -0.9405, -0.3141), (0.05972, -0.9405, 0.5804), (0.3246, -0.9405, -1.715), (-0.2051, -0.9405, -1.715), (0.3246, -0.9405, -0.2264), (-0.2051, -0.9405, -0.2264), (0.05972, -0.9405, 0.9582), (0.06621, -0.9184, 1.635), (-0.1768, -0.9184, -2.847), (-0.1768, -0.9184, -0.2538), (0.06254, -0.9184, 0.6905), (-0.1768, -0.9184, -1.604), (0.2945, -0.9184, -1.604), (0.2945, -0.9184, -0.197)], [], [(27, 59, 61, 60, 58), (5, 7, 10, 64, 65, 11), (3, 1, 8, 62, 63, 9), (66, 63, 62, 67), (26, 25, 60, 61), (22, 24, 59, 27), (43, 45, 47, 46, 44), (19, 28, 29, 18), (29, 28, 43, 44), (32, 31, 46, 47), (7, 6, 18, 29, 31, 32, 21), (32, 20, 21), (14, 15, 41, 37, 33), (34, 38, 41, 42, 39, 35), (50, 54, 57, 55, 51), (36, 40, 42, 16, 17), (38, 34, 49, 53), (37, 41, 56, 52), (42, 40, 55, 57), (7, 5, 4, 6), (31, 29, 44, 46), (30, 32, 47, 45), (28, 30, 45, 43), (2, 17, 16, 3, 20, 32, 30, 28, 19), (48, 52, 56, 53, 49), (36, 35, 50, 51), (41, 38, 53, 56), (35, 39, 54, 50), (39, 42, 57, 54), (34, 33, 48, 49), (40, 36, 51, 55), (33, 37, 52, 48), (23, 22, 27, 58), (25, 23, 58, 60), (24, 26, 61, 59), (2, 0, 14, 33, 34, 35, 36, 17), (13, 8, 1, 5, 11), (10, 12, 70, 71), (12, 10, 7, 21, 20, 3, 9), (8, 13, 77, 78), (12, 9, 69, 70), (64, 66, 67, 65), (13, 11, 75, 77), (70, 69, 68, 73), (71, 70, 73, 72), (9, 63, 68, 69), (64, 10, 71, 72), (63, 66, 73, 68), (66, 64, 72, 73), (76, 79, 78, 77), (74, 76, 77, 75), (11, 65, 74, 75), (67, 62, 79, 76), (65, 67, 76, 74), (62, 8, 78, 79), (40, 42, 89, 88), (82, 84, 94, 92), (35, 36, 86, 85), (83, 81, 91, 93), (36, 40, 88, 86), (3, 16, 42, 41, 15, 1), (87, 85, 90, 92), (86, 91, 90, 85), (89, 87, 92, 94), (86, 88, 93, 91), (88, 89, 94, 93), (81, 80, 90, 91), (84, 83, 93, 94), (42, 39, 87, 89), (80, 82, 92, 90), (39, 35, 85, 87), (98, 99, 109, 108), (95, 96, 106, 105), (103, 101, 111, 113), (96, 98, 108, 106), (107, 105, 110, 112), (106, 111, 110, 105), (109, 107, 112, 114), (106, 108, 113, 111), (108, 109, 114, 113), (101, 100, 110, 111), (104, 103, 113, 114), (99, 97, 107, 109), (100, 102, 112, 110), (97, 95, 105, 107), (112, 102, 104, 114), (118, 119, 129, 128), (122, 124, 134, 132), (115, 116, 126, 125), (123, 121, 131, 133), (116, 118, 128, 126), (127, 125, 130, 132), (126, 131, 130, 125), (129, 127, 132, 134), (126, 128, 133, 131), (128, 129, 134, 133), (121, 120, 130, 131), (124, 123, 133, 134), (119, 117, 127, 129), (120, 122, 132, 130), (117, 115, 125, 127), (136, 135, 145, 146), (137, 139, 149, 147), (138, 136, 146, 148), (23, 25, 143, 141), (22, 23, 141, 140), (142, 140, 145, 147), (143, 144, 149, 148), (140, 141, 146, 145), (144, 142, 147, 149), (143, 148, 146, 141), (25, 26, 144, 143), (26, 24, 142, 144), (139, 138, 148, 149), (24, 22, 140, 142), (135, 137, 147, 145), (0, 151, 154, 152, 153, 150, 8), (151, 4, 5, 150, 153, 156, 155, 154), (4, 151, 0, 2, 19, 18, 6)])
me_cube_002.polygons.foreach_set('material_index', [0, 0, 0, 0, 0, 0, 0, 0, 0, 0, 0, 0, 0, 0, 0, 0, 0, 0, 0, 0, 0, 0, 0, 0, 0, 0, 0, 0, 0, 0, 0, 0, 0, 0, 0, 0, 0, 1, 0, 1, 1, 0, 1, 1, 1, 1, 1, 1, 1, 1, 1, 0, 1, 1, 1, 1, 1, 1, 1, 1, 0, 1, 1, 1, 1, 1, 1, 1, 1, 1, 1, 1, 1, 1, 1, 1, 1, 1, 1, 1, 1, 1, 1, 1, 1, 1, 1, 1, 1, 1, 1, 1, 1, 1, 1, 1, 1, 1, 1, 1, 1, 1, 1, 1, 1, 1, 1, 1, 1, 1, 1, 1, 1, 1, 1, 1, 0, 0, 0])
me_cube_002.materials.append(mat_material_001)
me_cube_002.materials.append(mat_material_017)
me_cube_002.use_remesh_preserve_volume = False
me_cube_002.use_remesh_preserve_attributes = False
me_cube_002.use_mirror_vertex_groups = False
me_cube_002.update()
me_cube_009 = bpy.data.meshes.new('Cube.009')
me_cube_009.from_pydata([(-1.0, -1.0, -1.0), (-1.0, -1.0, 1.0), (-1.0, 1.0, -1.0), (-1.0, 1.0, 1.0), (1.0, -1.0, -1.0), (1.0, -1.0, 1.0), (1.0, 1.0, -1.0), (1.0, 1.0, 1.0)], [], [(0, 1, 3, 2), (2, 3, 7, 6), (6, 7, 5, 4), (4, 5, 1, 0), (2, 6, 4, 0), (7, 3, 1, 5)])
me_cube_009.materials.append(mat_lightwood)
me_cube_009.use_remesh_preserve_volume = False
me_cube_009.use_remesh_preserve_attributes = False
me_cube_009.use_mirror_vertex_groups = False
me_cube_009.update()
me_cube_012 = bpy.data.meshes.new('Cube.012')
me_cube_012.from_pydata([(-1.0, -1.0, -1.0), (-1.0, -1.0, 1.0), (-1.0, 1.0, -1.0), (-1.0, 1.0, 1.0), (1.0, -1.0, -1.0), (1.0, -1.0, 1.0), (1.0, 1.0, -1.0), (1.0, 1.0, 1.0)], [], [(0, 1, 3, 2), (2, 3, 7, 6), (6, 7, 5, 4), (4, 5, 1, 0), (2, 6, 4, 0), (7, 3, 1, 5)])
me_cube_012.materials.append(mat_lightwood)
me_cube_012.use_remesh_preserve_volume = False
me_cube_012.use_remesh_preserve_attributes = False
me_cube_012.use_mirror_vertex_groups = False
me_cube_012.update()
me_cube_013 = bpy.data.meshes.new('Cube.013')
me_cube_013.from_pydata([(-1.0, -0.3335, -0.4501), (-1.0, -0.3335, 0.4548), (-1.0, 0.4622, -0.4501), (-1.0, 0.4622, 0.4548), (1.079, -0.3335, -0.4501), (1.079, -0.3335, 0.4548), (1.079, 0.4622, -0.4501), (1.079, 0.4622, 0.4548), (-1.0, -0.3335, 0.5834), (-1.0, 0.4622, 0.5834)], [], [(0, 1, 3, 2), (2, 3, 7, 6), (6, 7, 5, 4), (4, 5, 1, 0), (2, 6, 4, 0), (1, 5, 8), (7, 3, 9), (5, 7, 9, 8), (3, 1, 8, 9)])
me_cube_013.materials.append(mat_material_017)
me_cube_013.use_remesh_preserve_volume = False
me_cube_013.use_remesh_preserve_attributes = False
me_cube_013.use_mirror_vertex_groups = False
me_cube_013.update()
me_cube_014 = bpy.data.meshes.new('Cube.014')
me_cube_014.from_pydata([(-1.0, -0.517, -0.449), (-1.0, -0.517, 0.4589), (-1.0, 0.3335, -0.449), (-1.0, 0.3335, 0.4589), (1.265, -0.517, -0.449), (1.265, -0.517, 0.4589), (1.265, 0.3335, -0.449), (1.265, 0.3335, 0.4589), (-1.0, -0.517, 0.5854), (-1.0, 0.3335, 0.5854)], [], [(0, 1, 3, 2), (2, 3, 7, 6), (6, 7, 5, 4), (4, 5, 1, 0), (2, 6, 4, 0), (3, 1, 8, 9), (1, 5, 8), (7, 3, 9), (5, 7, 9, 8)])
me_cube_014.materials.append(mat_material_017)
me_cube_014.use_remesh_preserve_volume = False
me_cube_014.use_remesh_preserve_attributes = False
me_cube_014.use_mirror_vertex_groups = False
me_cube_014.update()
me_cube_015 = bpy.data.meshes.new('Cube.015')
me_cube_015.from_pydata([(-1.0, -0.517, -0.4466), (-1.0, -0.517, 0.4589), (-1.0, 0.3335, -0.4466), (-1.0, 0.3335, 0.4589), (1.265, -0.517, -0.4466), (1.265, -0.517, 0.4589), (1.265, 0.3335, -0.4466), (1.265, 0.3335, 0.4589), (-1.0, -0.517, 0.5854), (-1.0, 0.3335, 0.5854)], [], [(0, 1, 3, 2), (2, 3, 7, 6), (6, 7, 5, 4), (4, 5, 1, 0), (2, 6, 4, 0), (3, 1, 8, 9), (1, 5, 8), (7, 3, 9), (5, 7, 9, 8)])
me_cube_015.materials.append(mat_material_017)
me_cube_015.use_remesh_preserve_volume = False
me_cube_015.use_remesh_preserve_attributes = False
me_cube_015.use_mirror_vertex_groups = False
me_cube_015.update()
me_cube_016 = bpy.data.meshes.new('Cube.016')
me_cube_016.from_pydata([(-1.0, -0.3335, -0.4184), (-1.0, -0.3335, 0.4548), (-1.0, 0.4622, -0.4184), (-1.0, 0.4622, 0.4548), (1.079, -0.3335, -0.4184), (1.079, -0.3335, 0.4548), (1.079, 0.4622, -0.4184), (1.079, 0.4622, 0.4548), (-1.0, -0.3335, 0.5834), (-1.0, 0.4622, 0.5834)], [], [(0, 1, 3, 2), (2, 3, 7, 6), (6, 7, 5, 4), (4, 5, 1, 0), (2, 6, 4, 0), (1, 5, 8), (7, 3, 9), (5, 7, 9, 8), (3, 1, 8, 9)])
me_cube_016.materials.append(mat_material_017)
me_cube_016.use_remesh_preserve_volume = False
me_cube_016.use_remesh_preserve_attributes = False
me_cube_016.use_mirror_vertex_groups = False
me_cube_016.update()
me_cube_302 = bpy.data.meshes.new('Cube.302')
me_cube_302.from_pydata([(0.3639, -1.0, -1.0), (0.3639, -1.0, 1.0), (0.3639, 1.0, -1.0), (0.3639, 1.0, 1.0), (1.0, -1.0, -1.0), (1.0, -1.0, 1.0), (1.0, 1.0, -1.0), (1.0, 1.0, 1.0), (0.3639, 0.0, 1.678), (1.0, 0.0, 1.678)], [], [(0, 1, 3, 2), (2, 3, 7, 6), (6, 7, 5, 4), (4, 5, 1, 0), (2, 6, 4, 0), (7, 3, 8, 9), (5, 7, 9), (3, 1, 8), (1, 5, 9, 8)])
me_cube_302.materials.append(mat_material_017)
me_cube_302.materials.append(mat_material_017)
me_cube_302.use_remesh_preserve_volume = False
me_cube_302.use_remesh_preserve_attributes = False
me_cube_302.use_mirror_vertex_groups = False
me_cube_302.update()
me_cube_303 = bpy.data.meshes.new('Cube.303')
me_cube_303.from_pydata([(0.3639, -1.0, -1.0), (0.3639, -1.0, 1.0), (0.3639, 1.0, -1.0), (0.3639, 1.0, 1.0), (1.0, -1.0, -1.0), (1.0, -1.0, 1.0), (1.0, 1.0, -1.0), (1.0, 1.0, 1.0), (0.3639, 0.0, 1.678), (1.0, 0.0, 1.678)], [], [(0, 1, 3, 2), (2, 3, 7, 6), (6, 7, 5, 4), (4, 5, 1, 0), (2, 6, 4, 0), (7, 3, 8, 9), (5, 7, 9), (3, 1, 8), (1, 5, 9, 8)])
me_cube_303.materials.append(mat_material_017)
me_cube_303.materials.append(mat_material_017)
me_cube_303.use_remesh_preserve_volume = False
me_cube_303.use_remesh_preserve_attributes = False
me_cube_303.use_mirror_vertex_groups = False
me_cube_303.update()
me_cube_304 = bpy.data.meshes.new('Cube.304')
me_cube_304.from_pydata([(0.3639, -1.0, -1.0), (0.3639, -1.0, 1.0), (0.3639, 1.0, -1.0), (0.3639, 1.0, 1.0), (1.0, -1.0, -1.0), (1.0, -1.0, 1.0), (1.0, 1.0, -1.0), (1.0, 1.0, 1.0), (0.3639, 0.0, 1.678), (1.0, 0.0, 1.678)], [], [(0, 1, 3, 2), (2, 3, 7, 6), (6, 7, 5, 4), (4, 5, 1, 0), (2, 6, 4, 0), (7, 3, 8, 9), (5, 7, 9), (3, 1, 8), (1, 5, 9, 8)])
me_cube_304.materials.append(mat_material_017)
me_cube_304.materials.append(mat_material_017)
me_cube_304.use_remesh_preserve_volume = False
me_cube_304.use_remesh_preserve_attributes = False
me_cube_304.use_mirror_vertex_groups = False
me_cube_304.update()
me_cube_305 = bpy.data.meshes.new('Cube.305')
me_cube_305.from_pydata([(0.3639, -1.0, -1.0), (0.3639, -1.0, 1.0), (0.3639, 1.0, -1.0), (0.3639, 1.0, 1.0), (1.0, -1.0, -1.0), (1.0, -1.0, 1.0), (1.0, 1.0, -1.0), (1.0, 1.0, 1.0), (0.3639, 0.0, 1.678), (1.0, 0.0, 1.678)], [], [(0, 1, 3, 2), (2, 3, 7, 6), (6, 7, 5, 4), (4, 5, 1, 0), (2, 6, 4, 0), (7, 3, 8, 9), (5, 7, 9), (3, 1, 8), (1, 5, 9, 8)])
me_cube_305.materials.append(mat_material_017)
me_cube_305.materials.append(mat_material_017)
me_cube_305.use_remesh_preserve_volume = False
me_cube_305.use_remesh_preserve_attributes = False
me_cube_305.use_mirror_vertex_groups = False
me_cube_305.update()
me_cube_306 = bpy.data.meshes.new('Cube.306')
me_cube_306.from_pydata([(0.3639, -1.0, -1.0), (0.3639, -1.0, 1.0), (0.3639, 1.0, -1.0), (0.3639, 1.0, 1.0), (1.0, -1.0, -1.0), (1.0, -1.0, 1.0), (1.0, 1.0, -1.0), (1.0, 1.0, 1.0), (0.3639, 0.0, 1.678), (1.0, 0.0, 1.678)], [], [(0, 1, 3, 2), (2, 3, 7, 6), (6, 7, 5, 4), (4, 5, 1, 0), (2, 6, 4, 0), (7, 3, 8, 9), (5, 7, 9), (3, 1, 8), (1, 5, 9, 8)])
me_cube_306.materials.append(mat_material_017)
me_cube_306.materials.append(mat_material_017)
me_cube_306.use_remesh_preserve_volume = False
me_cube_306.use_remesh_preserve_attributes = False
me_cube_306.use_mirror_vertex_groups = False
me_cube_306.update()
me_cube_307 = bpy.data.meshes.new('Cube.307')
me_cube_307.from_pydata([(0.3639, -1.0, -1.0), (0.3639, -1.0, 1.0), (0.3639, 1.0, -1.0), (0.3639, 1.0, 1.0), (1.0, -1.0, -1.0), (1.0, -1.0, 1.0), (1.0, 1.0, -1.0), (1.0, 1.0, 1.0), (0.3639, 0.0, 1.678), (1.0, 0.0, 1.678)], [], [(0, 1, 3, 2), (2, 3, 7, 6), (6, 7, 5, 4), (4, 5, 1, 0), (2, 6, 4, 0), (7, 3, 8, 9), (5, 7, 9), (3, 1, 8), (1, 5, 9, 8)])
me_cube_307.materials.append(mat_material_017)
me_cube_307.materials.append(mat_material_017)
me_cube_307.use_remesh_preserve_volume = False
me_cube_307.use_remesh_preserve_attributes = False
me_cube_307.use_mirror_vertex_groups = False
me_cube_307.update()
me_cube_017 = bpy.data.meshes.new('Cube.017')
me_cube_017.from_pydata([(-1.0, -0.3335, -0.4732), (-1.0, -0.3335, 0.4548), (-1.0, 0.4622, -0.4732), (-1.0, 0.4622, 0.4548), (1.079, -0.3335, -0.4732), (1.079, -0.3335, 0.4548), (1.079, 0.4622, -0.4732), (1.079, 0.4622, 0.4548), (-1.0, -0.3335, 0.5834), (-1.0, 0.4622, 0.5834)], [], [(0, 1, 3, 2), (2, 3, 7, 6), (6, 7, 5, 4), (4, 5, 1, 0), (2, 6, 4, 0), (1, 5, 8), (7, 3, 9), (5, 7, 9, 8), (3, 1, 8, 9)])
me_cube_017.materials.append(mat_material_017)
me_cube_017.use_remesh_preserve_volume = False
me_cube_017.use_remesh_preserve_attributes = False
me_cube_017.use_mirror_vertex_groups = False
me_cube_017.update()
me_cube_025 = bpy.data.meshes.new('Cube.025')
me_cube_025.from_pydata([(-1.0, -0.517, -0.4558), (-1.0, -0.517, 0.4589), (-1.0, 0.3335, -0.4558), (-1.0, 0.3335, 0.4589), (1.265, -0.517, -0.4558), (1.265, -0.517, 0.4589), (1.265, 0.3335, -0.4558), (1.265, 0.3335, 0.4589), (-1.0, -0.517, 0.5854), (-1.0, 0.3335, 0.5854)], [], [(0, 1, 3, 2), (2, 3, 7, 6), (6, 7, 5, 4), (4, 5, 1, 0), (2, 6, 4, 0), (3, 1, 8, 9), (1, 5, 8), (7, 3, 9), (5, 7, 9, 8)])
me_cube_025.materials.append(mat_material_017)
me_cube_025.use_remesh_preserve_volume = False
me_cube_025.use_remesh_preserve_attributes = False
me_cube_025.use_mirror_vertex_groups = False
me_cube_025.update()
me_cube_027 = bpy.data.meshes.new('Cube.027')
me_cube_027.from_pydata([(-0.7926, -0.1462, -1.055), (-0.7926, -0.1462, 1.055), (-0.7926, 0.1462, -1.055), (-0.7926, 0.1462, 1.055), (0.7926, -0.1462, -1.055), (0.7926, -0.1462, 1.055), (0.7926, 0.1462, -1.055), (0.7926, 0.1462, 1.055)], [], [(0, 1, 3, 2), (2, 3, 7, 6), (6, 7, 5, 4), (4, 5, 1, 0), (2, 6, 4, 0), (7, 3, 1, 5)])
me_cube_027.materials.append(mat_material_005)
me_cube_027.use_remesh_preserve_volume = False
me_cube_027.use_remesh_preserve_attributes = False
me_cube_027.use_mirror_vertex_groups = False
me_cube_027.update()
me_cube_001 = bpy.data.meshes.new('Cube.001')
me_cube_001.from_pydata([(-0.7499, -1.0, -1.0), (-0.7499, -1.0, 1.394), (-0.7499, 1.0, -1.0), (-0.7499, 1.0, 1.394), (1.0, -1.0, -1.0), (1.0, -1.0, 1.394), (1.0, 1.0, -1.0), (1.0, 1.0, 1.394), (-0.7499, -1.0, 1.394), (-0.7499, 1.0, 1.394), (1.0, 1.0, 1.394), (1.0, -1.0, 1.394), (-0.7499, 0.0, 2.306), (1.0, 0.0, 2.306), (1.0, -0.4847, -1.0), (1.0, 0.4847, -1.0), (1.0, 0.3333, 1.394), (1.0, -0.3333, 1.394), (1.0, 0.4847, 0.5831), (1.0, -0.4847, 0.5831), (1.0, 0.0, 1.053), (0.7674, -0.4847, -1.0), (0.7674, 0.4847, -1.0), (0.7674, 0.4847, 0.5831), (0.7674, 0.0, 1.053), (0.7674, -0.4847, 0.5831), (0.7674, 0.4847, -0.2021), (0.7674, -0.4847, -0.2021), (0.7083, 1.0, 1.394), (0.7083, -1.0, 1.394), (0.7083, 0.0, 2.306), (0.7083, 1.0, 1.684), (1.0, 1.0, 1.684), (1.0, -1.0, 1.684), (1.0, 0.0, 2.596), (0.7083, 0.0, 2.596), (0.7083, -1.0, 1.684), (1.0, -0.4847, -1.0), (1.0, 0.4847, -1.0), (1.0, 0.4847, 0.5831), (1.0, -0.4847, 0.5831), (0.7674, 0.0, 1.053), (1.0, -0.4847, -1.0), (1.0, 0.4847, -1.0), (1.0, 0.4847, 0.5831), (1.0, -0.4847, 0.5831), (1.0, 0.0, 1.053), (1.0, -0.6924, -1.005), (1.0, 0.6924, -1.005), (1.0, 0.6924, 0.7673), (1.0, -0.6924, 0.7673), (1.0, 0.0, 1.398), (1.102, 0.4847, 0.5831), (1.102, 0.0, 1.053), (1.102, -0.4847, 0.5831), (1.102, 0.4847, -1.0), (1.102, -0.4847, -1.0), (1.102, 0.6924, 0.7673), (1.102, 0.0, 1.398), (1.102, -0.6924, 0.7673), (1.102, 0.6924, -1.005), (1.102, -0.6924, -1.005), (0.7674, -1.0, -1.0), (0.7674, 1.0, -1.0)], [(14, 37), (38, 15), (24, 41), (19, 40), (18, 39)], [(0, 1, 3, 2), (2, 3, 7, 6, 63), (4, 5, 1, 0, 62), (1, 5, 11, 29, 8), (7, 3, 9, 28, 10), (6, 7, 16, 18, 15), (18, 16, 17, 19, 20), (19, 17, 5, 4, 14), (22, 26, 23, 24, 25, 27, 21), (20, 19, 25, 24), (19, 14, 21, 27, 25), (18, 20, 24, 23), (10, 28, 31, 32), (35, 34, 32, 31), (36, 33, 34, 35), (12, 30, 28, 9), (28, 30, 35, 31), (13, 11, 5, 17, 16, 7, 10), (11, 13, 34, 33), (13, 10, 32, 34), (29, 36, 35, 30), (29, 11, 33, 36), (8, 29, 30, 12), (12, 9, 3, 1, 8), (15, 18, 23, 26, 22), (14, 19, 45, 42), (19, 20, 46, 45), (18, 15, 43, 44), (20, 18, 44, 46), (44, 43, 55, 52), (50, 47, 61, 59), (45, 46, 53, 54), (48, 49, 57, 60), (56, 54, 59, 61), (54, 53, 58, 59), (52, 55, 60, 57), (53, 52, 57, 58), (49, 51, 58, 57), (47, 42, 56, 61), (42, 45, 54, 56), (51, 50, 59, 58), (43, 48, 60, 55), (46, 44, 52, 53), (2, 63, 22, 21, 62, 0), (62, 21, 42, 47, 4), (43, 22, 63, 6, 48)])
me_cube_001.polygons.foreach_set('material_index', [0, 0, 0, 0, 0, 0, 0, 0, 0, 0, 0, 0, 1, 1, 1, 0, 1, 0, 1, 1, 1, 1, 0, 0, 0, 0, 0, 0, 0, 1, 1, 1, 1, 1, 1, 1, 1, 1, 0, 1, 1, 0, 1, 0, 0, 0])
me_cube_001.materials.append(mat_material_001)
me_cube_001.materials.append(mat_material_017)
me_cube_001.use_remesh_preserve_volume = False
me_cube_001.use_remesh_preserve_attributes = False
me_cube_001.use_mirror_vertex_groups = False
me_cube_001.update()
me_cube_030 = bpy.data.meshes.new('Cube.030')
me_cube_030.from_pydata([(-1.0, -0.3335, -1.801), (-1.0, -0.3335, 0.4548), (-1.0, 0.4622, -1.801), (-1.0, 0.4622, 0.4548), (1.079, -0.3335, -1.801), (1.079, -0.3335, 0.4548), (1.079, 0.4622, -1.801), (1.079, 0.4622, 0.4548), (-1.0, -0.3335, 0.5834), (-1.0, 0.4622, 0.5834), (1.079, 0.4622, -0.4409), (1.079, -0.3335, -0.4409), (3.026, 0.4622, -0.5853), (3.026, 0.4622, -1.801), (3.026, -0.3335, -1.801), (3.026, -0.3335, -0.5853)], [], [(0, 1, 3, 2), (2, 3, 7, 10, 6), (10, 7, 5, 11), (4, 11, 5, 1, 0), (2, 6, 4, 0), (1, 5, 8), (7, 3, 9), (5, 7, 9, 8), (3, 1, 8, 9), (11, 4, 14, 15), (13, 12, 15, 14), (4, 6, 13, 14), (10, 11, 15, 12), (6, 10, 12, 13)])
me_cube_030.materials.append(mat_material_017)
me_cube_030.use_remesh_preserve_volume = False
me_cube_030.use_remesh_preserve_attributes = False
me_cube_030.use_mirror_vertex_groups = False
me_cube_030.update()
me_cube_046 = bpy.data.meshes.new('Cube.046')
me_cube_046.from_pydata([(-1.0, -1.0, -1.129), (-1.0, -1.0, 1.943), (-1.0, 1.0, -1.129), (-1.0, 1.0, 1.943), (1.0, -1.0, -1.129), (1.0, -1.0, 1.943), (1.0, 1.0, -1.129), (1.0, 1.0, 1.943), (-1.0, 0.2, -1.129), (-1.0, -0.2, -1.129), (-1.0, -0.2, 1.943), (-1.0, 0.2, 1.943), (0.2, 1.0, -1.129), (-0.2, 1.0, -1.129), (-0.2, 1.0, 1.943), (0.2, 1.0, 1.943), (0.8701, 0.3239, 1.546), (1.0, -0.2, -1.129), (1.0, 0.2, -1.129), (0.8701, -0.3239, 1.03), (0.8701, 0.3239, 1.03), (0.8701, -0.3239, 1.546), (0.8701, 0.0, 1.726), (-0.2, -1.0, -1.129), (0.2, -1.0, -1.129), (0.6832, 0.6929, 1.943), (0.6832, -0.6929, 1.943), (-0.6832, 0.6929, 1.943), (-0.6832, -0.6929, 1.943), (0.3148, -1.0, 1.03), (-0.3148, -1.0, 1.03), (0.3148, -1.0, 1.546), (-0.3148, -1.0, 1.546), (0.0, -1.0, 1.731), (0.3148, -0.8749, 1.03), (1.0, 0.3239, 1.03), (1.0, -0.3239, 1.03), (1.0, 0.3239, 1.546), (1.0, -0.3239, 1.546), (1.0, 0.0, 1.726), (-0.3148, 1.0, 1.03), (0.3148, 1.0, 1.03), (-0.3148, 1.0, 1.546), (0.3148, 1.0, 1.546), (0.0, 1.0, 1.726), (-1.0, -0.3239, 1.03), (-1.0, 0.3239, 1.03), (-1.0, -0.3239, 1.546), (-1.0, 0.3239, 1.546), (-1.0, 0.0, 1.726), (-0.3148, -0.8749, 1.03), (0.3148, -0.8749, 1.546), (-0.3148, -0.8749, 1.546), (0.0, -0.8749, 1.731), (0.0, 0.8641, 1.726), (0.3148, 0.8641, 1.546), (-0.3148, 0.8641, 1.03), (0.3148, 0.8641, 1.03), (-0.3148, 0.8641, 1.546), (-0.8681, 0.0, 1.726), (-0.8681, 0.3239, 1.546), (-0.8681, -0.3239, 1.03), (-0.8681, 0.3239, 1.03), (-0.8681, -0.3239, 1.546), (-1.0, 1.0, 2.202), (1.0, 1.0, 2.202), (1.0, -1.0, 2.202), (-1.0, -1.0, 2.202), (-1.0, -0.6, 2.202), (-1.0, -0.3837, 2.202), (-1.0, 0.3837, 2.202), (-0.4035, 1.0, 2.202), (0.4035, 1.0, 2.202), (1.0, 0.3837, 2.202), (1.0, -0.3837, 2.202), (0.4035, -1.0, 2.202), (-0.4035, -1.0, 2.202), (0.6832, -0.6929, 2.202), (0.6832, 0.6929, 2.202), (0.6832, 0.3837, 2.202), (0.6832, -0.3837, 2.202), (0.4035, -0.6929, 2.202), (0.4035, 0.6929, 2.202), (-0.4035, -0.6929, 2.202), (-0.4035, 0.6929, 2.202), (-0.6832, -0.6929, 2.202), (-0.6832, 0.6929, 2.202), (-0.6832, 0.3837, 2.202), (-0.6832, -0.3837, 2.202), (-1.0, 0.6, 2.399), (-1.0, 1.0, 2.399), (0.6, 1.0, 2.399), (1.0, 1.0, 2.399), (1.0, -1.0, 2.399), (-0.6, -1.0, 2.399), (-1.0, -1.0, 2.399), (-1.0, -0.6, 2.399), (-1.0, -0.3837, 2.399), (-1.0, 0.3837, 2.399), (-0.6, 1.0, 2.399), (-0.4035, 1.0, 2.399), (0.4035, 1.0, 2.399), (1.0, 0.3837, 2.399), (1.0, -0.3837, 2.399), (0.6, -1.0, 2.399), (0.4035, -1.0, 2.399), (-0.4035, -1.0, 2.399), (0.6832, -0.6929, 2.399), (0.6832, 0.6929, 2.399), (0.6832, 0.3837, 2.399), (0.6832, -0.3837, 2.399), (0.4035, -0.6929, 2.399), (0.4035, 0.6929, 2.399), (-0.4035, -0.6929, 2.399), (-0.4035, 0.6929, 2.399), (-0.6832, -0.6929, 2.399), (-0.6832, 0.6929, 2.399), (-0.6832, 0.3837, 2.399), (-0.6832, -0.3837, 2.399)], [], [(67, 76, 106, 94, 95), (25, 78, 82, 84, 86, 27), (10, 1, 67, 68, 69, 70, 64, 3, 11), (25, 27, 28, 26), (29, 31, 51, 34), (31, 33, 53, 51), (4, 5, 1, 0, 23, 30, 32, 33, 31, 29, 24), (3, 2, 8, 46, 48, 49, 11), (36, 35, 20, 19), (35, 37, 16, 20), (18, 35, 36, 17), (39, 37, 35, 18, 6, 7, 65, 73, 74, 66, 5, 4, 17, 36, 38), (2, 3, 14, 44, 42, 40, 13), (44, 43, 55, 54), (43, 41, 57, 55), (13, 40, 41, 12), (44, 14, 15), (0, 1, 10, 49, 47, 45, 9), (45, 47, 63, 61), (47, 49, 59, 63), (9, 45, 46, 8), (49, 10, 11), (34, 51, 52, 50), (51, 53, 52), (33, 32, 52, 53), (32, 30, 50, 52), (30, 29, 34, 50), (7, 6, 12, 41, 43, 44, 15), (20, 16, 21, 19), (16, 22, 21), (38, 36, 19, 21), (39, 38, 21, 22), (37, 39, 22, 16), (56, 58, 55, 57), (58, 54, 55), (42, 44, 54, 58), (40, 42, 58, 56), (41, 40, 56, 57), (61, 63, 60, 62), (63, 59, 60), (46, 45, 61, 62), (48, 46, 62, 60), (49, 48, 60, 59), (4, 24, 23, 0, 9, 8, 2, 13, 12, 6, 18, 17), (64, 70, 98, 89, 90), (66, 74, 103, 93), (68, 67, 95, 96, 97, 69), (81, 83, 76, 75), (83, 85, 115, 113), (65, 92, 102, 73), (73, 79, 80, 74), (86, 84, 114, 116), (72, 71, 84, 82), (84, 71, 100, 114), (64, 90, 99, 100, 71), (76, 83, 113, 106), (87, 70, 69, 88), (75, 66, 93, 104, 105), (27, 86, 87, 88, 85, 28), (26, 28, 85, 83, 81, 77), (25, 26, 77, 80, 79, 78), (7, 15, 14, 3, 64, 71, 72, 65), (92, 91, 101, 112, 108, 109, 102), (104, 93, 103, 110, 107, 111, 105), (100, 99, 90, 89, 98, 117, 116, 114), (87, 86, 116, 117), (70, 87, 117, 98), (88, 69, 97, 118), (85, 88, 118, 115), (79, 73, 102, 109), (78, 79, 109, 108), (74, 80, 110, 103), (80, 77, 107, 110), (82, 78, 108, 112), (81, 75, 105, 111), (65, 72, 101, 91, 92), (77, 81, 111, 107), (72, 82, 112, 101), (1, 5, 66, 75, 76, 67), (96, 95, 94, 106, 113, 115, 118, 97), (24, 29, 30, 23)])
me_cube_046.materials.append(mat_material_001)
me_cube_046.use_remesh_preserve_volume = False
me_cube_046.use_remesh_preserve_attributes = False
me_cube_046.use_mirror_vertex_groups = False
me_cube_046.update()
me_cube_047 = bpy.data.meshes.new('Cube.047')
me_cube_047.from_pydata([(-0.7926, -0.1462, -1.055), (-0.7926, -0.1462, 1.055), (-0.7926, 0.1462, -1.055), (-0.7926, 0.1462, 1.055), (0.7926, -0.1462, -1.055), (0.7926, -0.1462, 1.055), (0.7926, 0.1462, -1.055), (0.7926, 0.1462, 1.055)], [], [(0, 1, 3, 2), (2, 3, 7, 6), (6, 7, 5, 4), (4, 5, 1, 0), (2, 6, 4, 0), (7, 3, 1, 5)])
me_cube_047.materials.append(mat_material_005)
me_cube_047.use_remesh_preserve_volume = False
me_cube_047.use_remesh_preserve_attributes = False
me_cube_047.use_mirror_vertex_groups = False
me_cube_047.update()
me_cube_048 = bpy.data.meshes.new('Cube.048')
me_cube_048.from_pydata([(-0.7926, -0.1462, -1.055), (-0.7926, -0.1462, 1.055), (-0.7926, 0.1462, -1.055), (-0.7926, 0.1462, 1.055), (0.7926, -0.1462, -1.055), (0.7926, -0.1462, 1.055), (0.7926, 0.1462, -1.055), (0.7926, 0.1462, 1.055)], [], [(0, 1, 3, 2), (2, 3, 7, 6), (6, 7, 5, 4), (4, 5, 1, 0), (2, 6, 4, 0), (7, 3, 1, 5)])
me_cube_048.materials.append(mat_material_005)
me_cube_048.use_remesh_preserve_volume = False
me_cube_048.use_remesh_preserve_attributes = False
me_cube_048.use_mirror_vertex_groups = False
me_cube_048.update()
me_cube_049 = bpy.data.meshes.new('Cube.049')
me_cube_049.from_pydata([(-0.7926, -0.1462, -1.055), (-0.7926, -0.1462, 1.055), (-0.7926, 0.1462, -1.055), (-0.7926, 0.1462, 1.055), (0.7926, -0.1462, -1.055), (0.7926, -0.1462, 1.055), (0.7926, 0.1462, -1.055), (0.7926, 0.1462, 1.055)], [], [(0, 1, 3, 2), (2, 3, 7, 6), (6, 7, 5, 4), (4, 5, 1, 0), (2, 6, 4, 0), (7, 3, 1, 5)])
me_cube_049.materials.append(mat_material_005)
me_cube_049.use_remesh_preserve_volume = False
me_cube_049.use_remesh_preserve_attributes = False
me_cube_049.use_mirror_vertex_groups = False
me_cube_049.update()
me_cube_050 = bpy.data.meshes.new('Cube.050')
me_cube_050.from_pydata([(-0.7926, -0.1462, -1.055), (-0.7926, -0.1462, 1.055), (-0.7926, 0.1462, -1.055), (-0.7926, 0.1462, 1.055), (0.7926, -0.1462, -1.055), (0.7926, -0.1462, 1.055), (0.7926, 0.1462, -1.055), (0.7926, 0.1462, 1.055)], [], [(0, 1, 3, 2), (2, 3, 7, 6), (6, 7, 5, 4), (4, 5, 1, 0), (2, 6, 4, 0), (7, 3, 1, 5)])
me_cube_050.materials.append(mat_material_005)
me_cube_050.use_remesh_preserve_volume = False
me_cube_050.use_remesh_preserve_attributes = False
me_cube_050.use_mirror_vertex_groups = False
me_cube_050.update()
me_cube_052 = bpy.data.meshes.new('Cube.052')
me_cube_052.from_pydata([(-0.7926, -0.1462, -1.055), (-0.7926, -0.1462, 1.055), (-0.7926, 0.1462, -1.055), (-0.7926, 0.1462, 1.055), (0.7926, -0.1462, -1.055), (0.7926, -0.1462, 1.055), (0.7926, 0.1462, -1.055), (0.7926, 0.1462, 1.055)], [], [(0, 1, 3, 2), (2, 3, 7, 6), (6, 7, 5, 4), (4, 5, 1, 0), (2, 6, 4, 0), (7, 3, 1, 5)])
me_cube_052.materials.append(mat_material_005)
me_cube_052.use_remesh_preserve_volume = False
me_cube_052.use_remesh_preserve_attributes = False
me_cube_052.use_mirror_vertex_groups = False
me_cube_052.update()
me_cube_054 = bpy.data.meshes.new('Cube.054')
me_cube_054.from_pydata([(-0.7926, -0.1462, -1.055), (-0.7926, -0.1462, 1.055), (-0.7926, 0.1462, -1.055), (-0.7926, 0.1462, 1.055), (0.7926, -0.1462, -1.055), (0.7926, -0.1462, 1.055), (0.7926, 0.1462, -1.055), (0.7926, 0.1462, 1.055)], [], [(0, 1, 3, 2), (2, 3, 7, 6), (6, 7, 5, 4), (4, 5, 1, 0), (2, 6, 4, 0), (7, 3, 1, 5)])
me_cube_054.materials.append(mat_material_005)
me_cube_054.use_remesh_preserve_volume = False
me_cube_054.use_remesh_preserve_attributes = False
me_cube_054.use_mirror_vertex_groups = False
me_cube_054.update()
me_cube_055 = bpy.data.meshes.new('Cube.055')
me_cube_055.from_pydata([(-0.7926, -0.1462, -1.055), (-0.7926, -0.1462, 1.055), (-0.7926, 0.1462, -1.055), (-0.7926, 0.1462, 1.055), (0.7926, -0.1462, -1.055), (0.7926, -0.1462, 1.055), (0.7926, 0.1462, -1.055), (0.7926, 0.1462, 1.055)], [], [(0, 1, 3, 2), (2, 3, 7, 6), (6, 7, 5, 4), (4, 5, 1, 0), (2, 6, 4, 0), (7, 3, 1, 5)])
me_cube_055.materials.append(mat_material_005)
me_cube_055.use_remesh_preserve_volume = False
me_cube_055.use_remesh_preserve_attributes = False
me_cube_055.use_mirror_vertex_groups = False
me_cube_055.update()
me_cube_056 = bpy.data.meshes.new('Cube.056')
me_cube_056.from_pydata([(-0.7926, -0.1462, -1.055), (-0.7926, -0.1462, 1.055), (-0.7926, 0.1462, -1.055), (-0.7926, 0.1462, 1.055), (0.7926, -0.1462, -1.055), (0.7926, -0.1462, 1.055), (0.7926, 0.1462, -1.055), (0.7926, 0.1462, 1.055)], [], [(0, 1, 3, 2), (2, 3, 7, 6), (6, 7, 5, 4), (4, 5, 1, 0), (2, 6, 4, 0), (7, 3, 1, 5)])
me_cube_056.materials.append(mat_material_005)
me_cube_056.use_remesh_preserve_volume = False
me_cube_056.use_remesh_preserve_attributes = False
me_cube_056.use_mirror_vertex_groups = False
me_cube_056.update()
me_cube_057 = bpy.data.meshes.new('Cube.057')
me_cube_057.from_pydata([(-1.0, -1.0, -1.0), (-1.0, -1.0, 1.0), (-1.0, 1.0, -1.0), (-1.0, 1.0, 1.0), (1.0, -1.0, -1.0), (1.0, -1.0, 1.0), (1.0, 1.0, -1.0), (1.0, 1.0, 1.0)], [], [(0, 1, 3, 2), (2, 3, 7, 6), (6, 7, 5, 4), (4, 5, 1, 0), (2, 6, 4, 0), (7, 3, 1, 5)])
me_cube_057.materials.append(mat_material_018)
me_cube_057.use_remesh_preserve_volume = False
me_cube_057.use_remesh_preserve_attributes = False
me_cube_057.use_mirror_vertex_groups = False
me_cube_057.update()
me_cube_003 = bpy.data.meshes.new('Cube.003')
me_cube_003.from_pydata([(-1.0, -0.9158, -10.55), (-1.0, -0.9723, -9.758), (-1.0, 0.9276, -10.64), (-1.0, 0.9606, -9.667), (1.0, -0.9158, -10.55), (1.0, -0.9723, -9.758), (1.0, 0.9276, -10.64), (1.0, 0.9606, -9.667), (-1.0, 0.0, -1.0), (-1.0, 0.0, -0.1823), (1.0, 0.0, -1.0), (1.0, 0.0, -0.1823), (0.75, 0.9276, -10.64), (0.5, 0.9276, -10.64), (0.25, 0.9276, -10.64), (-2.98e-08, 0.9276, -10.64), (-0.25, 0.9276, -10.64), (-0.5, 0.9276, -10.64), (-0.75, 0.9276, -10.64), (-0.75, 0.9606, -9.667), (-0.5, 0.9606, -9.667), (-0.25, 0.9606, -9.667), (0.0, 0.9606, -9.667), (0.25, 0.9606, -9.667), (0.5, 0.9606, -9.667), (0.75, 0.9606, -9.667), (-0.75, -0.9158, -10.55), (-0.5, -0.9158, -10.55), (-0.25, -0.9158, -10.55), (2.98e-08, -0.9158, -10.55), (0.25, -0.9158, -10.55), (0.5, -0.9158, -10.55), (0.75, -0.9158, -10.55), (0.75, -0.9723, -9.758), (0.5, -0.9723, -9.758), (0.25, -0.9723, -9.758), (0.0, -0.9723, -9.758), (-0.25, -0.9723, -9.758), (-0.5, -0.9723, -9.758), (-0.75, -0.9723, -9.758), (-0.75, 0.0, -0.1823), (-0.5, 0.0, -0.1823), (-0.25, 0.0, -0.1823), (0.0, 0.0, -0.1823), (0.25, 0.0, -0.1823), (0.5, 0.0, -0.1823), (0.75, 0.0, -0.1823), (0.75, 0.0, -1.0), (0.5, 0.0, -1.0), (0.25, 0.0, -1.0), (0.0, 0.0, -1.0), (-0.25, 0.0, -1.0), (-0.5, 0.0, -1.0), (-0.75, 0.0, -1.0)], [], [(8, 9, 3, 2), (12, 25, 7, 6), (10, 11, 5, 4), (26, 39, 1, 0), (47, 10, 4, 32), (40, 9, 1, 39), (19, 3, 9, 40), (12, 6, 10, 47), (6, 7, 11, 10), (0, 1, 9, 8), (2, 18, 53, 8), (18, 17, 52, 53), (17, 16, 51, 52), (16, 15, 50, 51), (15, 14, 49, 50), (14, 13, 48, 49), (13, 12, 47, 48), (7, 25, 46, 11), (25, 24, 45, 46), (24, 23, 44, 45), (23, 22, 43, 44), (22, 21, 42, 43), (21, 20, 41, 42), (20, 19, 40, 41), (11, 46, 33, 5), (46, 45, 34, 33), (45, 44, 35, 34), (44, 43, 36, 35), (43, 42, 37, 36), (42, 41, 38, 37), (41, 40, 39, 38), (8, 53, 26, 0), (53, 52, 27, 26), (52, 51, 28, 27), (51, 50, 29, 28), (50, 49, 30, 29), (49, 48, 31, 30), (48, 47, 32, 31), (4, 5, 33, 32), (32, 33, 34, 31), (31, 34, 35, 30), (30, 35, 36, 29), (29, 36, 37, 28), (28, 37, 38, 27), (27, 38, 39, 26), (2, 3, 19, 18), (18, 19, 20, 17), (17, 20, 21, 16), (16, 21, 22, 15), (15, 22, 23, 14), (14, 23, 24, 13), (13, 24, 25, 12)])
me_cube_003.polygons.foreach_set('material_index', [1, 0, 0, 0, 0, 1, 1, 0, 0, 1, 0, 0, 1, 0, 1, 0, 1, 0, 1, 0, 1, 0, 1, 0, 0, 1, 0, 1, 0, 1, 0, 1, 0, 1, 0, 1, 0, 1, 0, 1, 0, 1, 0, 1, 0, 1, 0, 1, 0, 1, 0, 1])
me_cube_003.materials.append(mat_hay1_001)
me_cube_003.materials.append(mat_hay2_001)
me_cube_003.use_remesh_preserve_volume = False
me_cube_003.use_remesh_preserve_attributes = False
me_cube_003.use_mirror_vertex_groups = False
me_cube_003.update()

# ---- objects
ob_cube_048 = bpy.data.objects.new('Cube.048', me_cube_061)
ob_cube_047 = bpy.data.objects.new('Cube.047', me_cube_045)
ob_cube_046 = bpy.data.objects.new('Cube.046', me_cube_034)
ob_cube_045 = bpy.data.objects.new('Cube.045', me_cube_053)
ob_cube_044 = bpy.data.objects.new('Cube.044', me_cube_036)
ob_cube_043 = bpy.data.objects.new('Cube.043', me_cube_035)
ob_cube_042 = bpy.data.objects.new('Cube.042', me_cube_023)
ob_cube_041 = bpy.data.objects.new('Cube.041', me_cube_033)
ob_cube_040 = bpy.data.objects.new('Cube.040', me_cube_032)
ob_cube_039 = bpy.data.objects.new('Cube.039', me_cube_028)
ob_cube_034 = bpy.data.objects.new('Cube.034', me_cube_022)
ob_cube_032 = bpy.data.objects.new('Cube.032', me_cube_021)
ob_cube_038 = bpy.data.objects.new('Cube.038', me_cube_020)
ob_cube_037 = bpy.data.objects.new('Cube.037', me_cube_060)
ob_cube_036 = bpy.data.objects.new('Cube.036', me_cube_059)
ob_cube_035 = bpy.data.objects.new('Cube.035', me_cube_058)
ob_cube_033 = bpy.data.objects.new('Cube.033', me_cube_051)
ob_cube_031 = bpy.data.objects.new('Cube.031', me_cube_044)
ob_cube_030 = bpy.data.objects.new('Cube.030', me_cube_043)
ob_cube_029 = bpy.data.objects.new('Cube.029', me_cube_042)
ob_cube_028 = bpy.data.objects.new('Cube.028', me_cube_041)
ob_cube_027 = bpy.data.objects.new('Cube.027', me_cube_040)
ob_cube_026 = bpy.data.objects.new('Cube.026', me_cube_039)
ob_cube_025 = bpy.data.objects.new('Cube.025', me_cube_038)
ob_cube_024 = bpy.data.objects.new('Cube.024', me_cube_037)
ob_cube_023 = bpy.data.objects.new('Cube.023', me_cube_031)
ob_cube_022 = bpy.data.objects.new('Cube.022', me_cube_029)
ob_cube_021 = bpy.data.objects.new('Cube.021', me_cube)
ob_cube_020 = bpy.data.objects.new('Cube.020', me_cube_019)
ob_cube_002 = bpy.data.objects.new('Cube.002', me_cube_018)
ob_cube_019 = bpy.data.objects.new('Cube.019', me_cube_011)
ob_cube_018 = bpy.data.objects.new('Cube.018', me_cube_010)
ob_cube_017 = bpy.data.objects.new('Cube.017', me_cube_004)
ob_cube_016 = bpy.data.objects.new('Cube.016', me_cube_000)
ob_cube = bpy.data.objects.new('Cube', me_cube_007)
ob_cube_001 = bpy.data.objects.new('Cube.001', me_cube_002)
ob_cube_004 = bpy.data.objects.new('Cube.004', me_cube_009)
ob_cube_005 = bpy.data.objects.new('Cube.005', me_cube_012)
ob_cube_006 = bpy.data.objects.new('Cube.006', me_cube_013)
ob_cube_007 = bpy.data.objects.new('Cube.007', me_cube_014)
ob_cube_008 = bpy.data.objects.new('Cube.008', me_cube_015)
ob_cube_009 = bpy.data.objects.new('Cube.009', me_cube_016)
ob_cube_010 = bpy.data.objects.new('Cube.010', me_cube_302)
ob_cube_011 = bpy.data.objects.new('Cube.011', me_cube_303)
ob_cube_012 = bpy.data.objects.new('Cube.012', me_cube_304)
ob_cube_013 = bpy.data.objects.new('Cube.013', me_cube_305)
ob_cube_014 = bpy.data.objects.new('Cube.014', me_cube_306)
ob_cube_015 = bpy.data.objects.new('Cube.015', me_cube_307)
ob_cube_058 = bpy.data.objects.new('Cube.058', me_cube_017)
ob_cube_059 = bpy.data.objects.new('Cube.059', me_cube_025)
ob_cube_061 = bpy.data.objects.new('Cube.061', me_cube_027)
ob_cube_219 = bpy.data.objects.new('Cube.219', me_cube_001)
ob_cube_220 = bpy.data.objects.new('Cube.220', me_cube_030)
ob_cube_222 = bpy.data.objects.new('Cube.222', me_cube_046)
ob_cube_235 = bpy.data.objects.new('Cube.235', me_cube_047)
ob_cube_236 = bpy.data.objects.new('Cube.236', me_cube_048)
ob_cube_237 = bpy.data.objects.new('Cube.237', me_cube_049)
ob_cube_238 = bpy.data.objects.new('Cube.238', me_cube_050)
ob_cube_239 = bpy.data.objects.new('Cube.239', me_cube_052)
ob_cube_240 = bpy.data.objects.new('Cube.240', me_cube_054)
ob_cube_241 = bpy.data.objects.new('Cube.241', me_cube_055)
ob_cube_242 = bpy.data.objects.new('Cube.242', me_cube_056)
ob_cube_243 = bpy.data.objects.new('Cube.243', me_cube_057)
ob_cube_003 = bpy.data.objects.new('Cube.003', me_cube_003)

# ---- transforms, parenting, visibility, modifiers, constraints
ob_cube_048.location = (3.229, -0.4644, 3.978)
ob_cube_048.rotation_euler = (0.0, -0.0, -1.571)
ob_cube_048.scale = (0.1908, 0.1582, 0.1428)
ob_cube_048.lineart.crease_threshold = 0.0
ob_cube_047.location = (-1.825, -6.57, 6.951)
ob_cube_047.scale = (0.2109, 0.1844, 0.1578)
ob_cube_047.lineart.crease_threshold = 0.0
ob_cube_046.location = (-1.825, 3.66, 6.951)
ob_cube_046.scale = (0.2109, 0.1844, 0.1578)
ob_cube_046.lineart.crease_threshold = 0.0
ob_cube_045.location = (1.826, -0.475, 0.1629)
ob_cube_045.scale = (1.717, 1.717, 0.5)
ob_cube_045.lineart.crease_threshold = 0.0
ob_cube_044.location = (0.9678, -6.02, 0.1629)
ob_cube_044.scale = (2.078, 2.078, 0.5)
ob_cube_044.lineart.crease_threshold = 0.0
ob_cube_043.location = (0.9678, -6.02, 6.416)
ob_cube_043.scale = (1.99, 1.99, 0.2721)
ob_cube_043.lineart.crease_threshold = 0.0
ob_cube_042.location = (-1.823, -1.406, 0.1629)
ob_cube_042.scale = (3.445, 5.488, 0.5)
ob_cube_042.lineart.crease_threshold = 0.0
ob_cube_041.location = (-2.958, 7.441, 0.5088)
ob_cube_041.rotation_euler = (0.0, 0.0, -3.123)
ob_cube_041.scale = (0.5164, 0.5164, 0.5164)
ob_cube_041.lineart.crease_threshold = 0.0
ob_cube_040.location = (-3.286, 5.129, 0.5088)
ob_cube_040.rotation_euler = (0.0, -0.0, -3.008)
ob_cube_040.scale = (0.5164, 0.5164, 0.5164)
ob_cube_040.lineart.crease_threshold = 0.0
ob_cube_039.location = (-4.344, 7.431, 0.9802)
ob_cube_039.rotation_euler = (-1.571, -1.287, -1.571)
ob_cube_039.scale = (0.2623, 1.065, 0.5193)
ob_cube_039.lineart.crease_threshold = 0.0
ob_cube_034.location = (-1.757, 8.907, 0.9802)
ob_cube_034.rotation_euler = (-1.571, -1.418, -2.88e-07)
ob_cube_034.scale = (0.2623, 1.065, 0.5193)
ob_cube_034.lineart.crease_threshold = 0.0
ob_cube_032.location = (2.432, 8.907, 0.7888)
ob_cube_032.rotation_euler = (-1.571, 1.404, -2.637e-07)
ob_cube_032.scale = (0.2623, 1.065, 0.5193)
ob_cube_032.lineart.crease_threshold = 0.0
ob_cube_038.location = (6.051, 3.583, 0.7566)
ob_cube_038.rotation_euler = (-0.0, 1.571, 0.0)
ob_cube_038.scale = (0.2606, 1.0, 0.5193)
ob_cube_038.lineart.crease_threshold = 0.0
ob_cube_037.location = (6.051, 7.431, 0.7853)
ob_cube_037.rotation_euler = (1.582, 1.743, 1.571)
ob_cube_037.scale = (0.2606, 1.0, 0.5193)
ob_cube_037.lineart.crease_threshold = 0.0
ob_cube_036.location = (6.113, 5.475, 1.028)
ob_cube_036.rotation_euler = (-0.0, 1.571, 0.0)
ob_cube_036.scale = (0.2606, 1.0, 0.5193)
ob_cube_036.lineart.crease_threshold = 0.0
ob_cube_035.location = (4.443, 8.907, 1.028)
ob_cube_035.rotation_euler = (-0.0, 1.571, 1.571)
ob_cube_035.scale = (0.2606, 1.0, 0.5193)
ob_cube_035.lineart.crease_threshold = 0.0
ob_cube_033.location = (-3.864, 8.907, 1.193)
ob_cube_033.rotation_euler = (-0.5806, 1.571, 0.9927)
ob_cube_033.scale = (0.2606, 1.0, 0.5193)
ob_cube_033.lineart.crease_threshold = 0.0
ob_cube_031.location = (0.2366, 8.907, 0.8833)
ob_cube_031.rotation_euler = (-0.0, 1.571, 1.571)
ob_cube_031.scale = (0.2606, 1.0, 0.5193)
ob_cube_031.lineart.crease_threshold = 0.0
ob_cube_030.location = (5.609, 2.636, 0.8524)
ob_cube_030.scale = (0.1781, 0.1781, 0.9256)
ob_cube_030.lineart.crease_threshold = 0.0
ob_cube_029.location = (5.609, 4.622, 0.8524)
ob_cube_029.scale = (0.1781, 0.1781, 0.9256)
ob_cube_029.lineart.crease_threshold = 0.0
ob_cube_028.location = (5.609, 6.527, 0.8524)
ob_cube_028.scale = (0.1781, 0.1781, 0.9256)
ob_cube_028.lineart.crease_threshold = 0.0
ob_cube_027.location = (5.609, 8.44, 0.8524)
ob_cube_027.scale = (0.1781, 0.1781, 0.9256)
ob_cube_027.lineart.crease_threshold = 0.0
ob_cube_026.location = (3.481, 8.44, 0.8524)
ob_cube_026.scale = (0.1781, 0.1781, 0.9256)
ob_cube_026.lineart.crease_threshold = 0.0
ob_cube_025.location = (-0.7347, 8.44, 0.8524)
ob_cube_025.scale = (0.1781, 0.1781, 0.9256)
ob_cube_025.lineart.crease_threshold = 0.0
ob_cube_024.location = (1.416, 8.44, 0.8524)
ob_cube_024.scale = (0.1781, 0.1781, 0.9256)
ob_cube_024.lineart.crease_threshold = 0.0
ob_cube_023.location = (-2.745, 8.44, 0.8524)
ob_cube_023.scale = (0.1781, 0.1781, 0.9256)
ob_cube_023.lineart.crease_threshold = 0.0
ob_cube_022.location = (-4.742, 8.44, 0.8524)
ob_cube_022.scale = (0.1781, 0.1781, 0.9256)
ob_cube_022.lineart.crease_threshold = 0.0
ob_cube_021.location = (-4.742, 6.305, 0.8524)
ob_cube_021.scale = (0.1781, 0.1781, 0.9256)
ob_cube_021.lineart.crease_threshold = 0.0
ob_cube_020.location = (3.095, -4.567, 5.131)
ob_cube_020.scale = (0.2373, 0.9488, 2.973)
ob_cube_020.lineart.crease_threshold = 0.0
ob_cube_002.location = (2.55, -3.893, 5.131)
ob_cube_002.rotation_euler = (0.0, -0.0, 1.571)
ob_cube_002.scale = (0.2373, 0.9488, 2.973)
ob_cube_002.lineart.crease_threshold = 0.0
ob_cube_019.location = (3.095, -7.603, 5.131)
ob_cube_019.scale = (0.2373, 0.9488, 2.973)
ob_cube_019.lineart.crease_threshold = 0.0
ob_cube_018.location = (2.42, -8.147, 5.131)
ob_cube_018.rotation_euler = (0.0, 0.0, -1.571)
ob_cube_018.scale = (0.2373, 0.9488, 2.973)
ob_cube_018.lineart.crease_threshold = 0.0
ob_cube_017.location = (-1.159, -7.481, 5.131)
ob_cube_017.rotation_euler = (0.0, -0.0, -3.142)
ob_cube_017.scale = (0.2373, 0.9488, 2.973)
ob_cube_017.lineart.crease_threshold = 0.0
ob_cube_016.location = (-5.373, -1.595, 1.105)
ob_cube_016.rotation_euler = (0.0, -0.0, -3.142)
ob_cube_016.scale = (0.2373, 0.9488, 2.973)
ob_cube_016.lineart.crease_threshold = 0.0
ob_cube.location = (2.25, -0.4673, 3.752)
ob_cube.scale = (0.7982, 1.81, 0.135)
ob_cube.lineart.crease_threshold = 0.0
ob_cube_001.location = (-3.338, -1.434, 2.609)
ob_cube_001.scale = (3.311, 5.858, 0.9298)
ob_cube_001.lineart.crease_threshold = 0.0
ob_cube_004.location = (2.029, -0.4797, 3.767)
ob_cube_004.scale = (1.232, 0.2326, 0.2006)
ob_cube_004.lineart.crease_threshold = 0.0
ob_cube_005.location = (-1.814, -1.438, 6.5)
ob_cube_005.rotation_euler = (0.0, -0.0, 1.571)
ob_cube_005.scale = (5.21, 0.3371, 0.3371)
ob_cube_005.lineart.crease_threshold = 0.0
ob_cube_006.location = (-4.819, -7.048, 1.105)
ob_cube_006.rotation_euler = (0.0, -0.0, -1.571)
ob_cube_006.scale = (0.2373, 0.9488, 2.973)
ob_cube_006.lineart.crease_threshold = 0.0
ob_cube_007.location = (-5.373, -6.494, 1.105)
ob_cube_007.rotation_euler = (0.0, -0.0, -3.142)
ob_cube_007.scale = (0.2373, 0.9488, 2.973)
ob_cube_007.lineart.crease_threshold = 0.0
ob_cube_008.location = (-4.812, 4.137, 1.105)
ob_cube_008.rotation_euler = (0.0, 0.0, -4.712)
ob_cube_008.scale = (0.2373, 0.9488, 2.973)
ob_cube_008.lineart.crease_threshold = 0.0
ob_cube_009.location = (-5.366, 3.584, 1.105)
ob_cube_009.rotation_euler = (0.0, -0.0, -3.142)
ob_cube_009.scale = (0.2373, 0.9488, 2.973)
ob_cube_009.lineart.crease_threshold = 0.0
ob_cube_010.location = (3.83, 6.782, 0.5088)
ob_cube_010.scale = (0.5164, 0.5164, 0.5164)
ob_cube_010.lineart.crease_threshold = 0.0
ob_cube_011.location = (3.263, 4.36, 0.5088)
ob_cube_011.rotation_euler = (0.0, -0.0, 0.5309)
ob_cube_011.scale = (0.5164, 0.5164, 0.5164)
ob_cube_011.lineart.crease_threshold = 0.0
ob_cube_012.location = (0.6592, 5.701, 0.5088)
ob_cube_012.rotation_euler = (0.0, -0.0, -0.06674)
ob_cube_012.scale = (0.5164, 0.5164, 0.5164)
ob_cube_012.lineart.crease_threshold = 0.0
ob_cube_013.location = (2.35, 6.909, 0.5088)
ob_cube_013.rotation_euler = (0.0, -0.0, -3.329)
ob_cube_013.scale = (0.5164, 0.5164, 0.5164)
ob_cube_013.lineart.crease_threshold = 0.0
ob_cube_014.location = (-0.1233, 7.702, 0.5088)
ob_cube_014.rotation_euler = (0.0, -0.0, -2.732)
ob_cube_014.scale = (0.5164, 0.5164, 0.5164)
ob_cube_014.lineart.crease_threshold = 0.0
ob_cube_015.location = (-1.121, 5.748, 0.5088)
ob_cube_015.rotation_euler = (0.0, -0.0, -3.262)
ob_cube_015.scale = (0.5164, 0.5164, 0.5164)
ob_cube_015.lineart.crease_threshold = 0.0
ob_cube_058.location = (1.174, 4.137, 1.105)
ob_cube_058.rotation_euler = (0.0, 0.0, -4.712)
ob_cube_058.scale = (0.2373, 0.9488, 2.973)
ob_cube_058.lineart.crease_threshold = 0.0
ob_cube_059.location = (1.728, 3.584, 1.105)
ob_cube_059.rotation_euler = (0.0, -0.0, -6.283)
ob_cube_059.scale = (0.2373, 0.9488, 2.973)
ob_cube_059.lineart.crease_threshold = 0.0
ob_cube_061.location = (0.9703, -7.585, 7.621)
ob_cube_061.scale = (0.7671, 0.7474, 1.562)
ob_cube_061.lineart.crease_threshold = 0.0
ob_cube_219.location = (2.199, -0.4682, 1.083)
ob_cube_219.scale = (1.199, 1.533, 1.199)
ob_cube_219.lineart.crease_threshold = 0.0
ob_cube_220.location = (-0.6142, -8.155, 5.131)
ob_cube_220.rotation_euler = (0.0, -0.0, -1.571)
ob_cube_220.scale = (0.2373, 0.9488, 2.973)
ob_cube_220.lineart.crease_threshold = 0.0
ob_cube_222.location = (0.9678, -6.02, 3.508)
ob_cube_222.scale = (1.898, 1.898, 3.232)
ob_cube_222.lineart.crease_threshold = 0.0
ob_cube_235.location = (0.9703, -4.485, 7.621)
ob_cube_235.scale = (0.7671, 0.7474, 1.562)
ob_cube_235.lineart.crease_threshold = 0.0
ob_cube_236.location = (2.52, -6.017, 7.621)
ob_cube_236.rotation_euler = (0.0, -0.0, -1.571)
ob_cube_236.scale = (0.8027, 0.7474, 1.562)
ob_cube_236.lineart.crease_threshold = 0.0
ob_cube_237.location = (-0.5797, -6.035, 7.621)
ob_cube_237.rotation_euler = (0.0, -0.0, -1.571)
ob_cube_237.scale = (0.8821, 0.7474, 1.562)
ob_cube_237.lineart.crease_threshold = 0.0
ob_cube_238.location = (-4.762, -3.455, 2.256)
ob_cube_238.rotation_euler = (0.0, -0.0, -1.571)
ob_cube_238.scale = (0.8548, 0.8124, 1.008)
ob_cube_238.lineart.crease_threshold = 0.0
ob_cube_239.location = (-4.762, 0.6782, 2.256)
ob_cube_239.rotation_euler = (0.0, -0.0, -1.571)
ob_cube_239.scale = (0.8558, 0.8124, 1.008)
ob_cube_239.lineart.crease_threshold = 0.0
ob_cube_240.location = (-1.809, 3.495, 2.256)
ob_cube_240.rotation_euler = (0.0, -0.0, -3.142)
ob_cube_240.scale = (0.8558, 0.8124, 1.008)
ob_cube_240.lineart.crease_threshold = 0.0
ob_cube_241.location = (-3.143, -6.45, 2.256)
ob_cube_241.rotation_euler = (0.0, -0.0, -3.142)
ob_cube_241.scale = (0.8558, 0.8124, 1.008)
ob_cube_241.lineart.crease_threshold = 0.0
ob_cube_242.location = (3.03, -0.4272, 1.166)
ob_cube_242.rotation_euler = (0.0, -0.0, -1.571)
ob_cube_242.scale = (1.005, 0.7474, 1.368)
ob_cube_242.lineart.crease_threshold = 0.0
ob_cube_243.location = (0.9678, -6.02, 9.505)
ob_cube_243.scale = (1.99, 1.99, 0.2721)
ob_cube_243.lineart.crease_threshold = 0.0
ob_cube_003.location = (-1.818, -1.466, 6.88)
ob_cube_003.rotation_euler = (0.0, -0.0, 1.571)
ob_cube_003.scale = (4.866, 3.509, 0.2802)
ob_cube_003.lineart.crease_threshold = 0.0

# ---- collection membership
col_collection_1.objects.link(ob_cube_048)
col_collection_1.objects.link(ob_cube_047)
col_collection_1.objects.link(ob_cube_046)
col_collection_1.objects.link(ob_cube_045)
col_collection_1.objects.link(ob_cube_044)
col_collection_1.objects.link(ob_cube_043)
col_collection_1.objects.link(ob_cube_042)
col_collection_1.objects.link(ob_cube_041)
col_collection_1.objects.link(ob_cube_040)
col_collection_1.objects.link(ob_cube_039)
col_collection_1.objects.link(ob_cube_034)
col_collection_1.objects.link(ob_cube_032)
col_collection_1.objects.link(ob_cube_038)
col_collection_1.objects.link(ob_cube_037)
col_collection_1.objects.link(ob_cube_036)
col_collection_1.objects.link(ob_cube_035)
col_collection_1.objects.link(ob_cube_033)
col_collection_1.objects.link(ob_cube_031)
col_collection_1.objects.link(ob_cube_030)
col_collection_1.objects.link(ob_cube_029)
col_collection_1.objects.link(ob_cube_028)
col_collection_1.objects.link(ob_cube_027)
col_collection_1.objects.link(ob_cube_026)
col_collection_1.objects.link(ob_cube_025)
col_collection_1.objects.link(ob_cube_024)
col_collection_1.objects.link(ob_cube_023)
col_collection_1.objects.link(ob_cube_022)
col_collection_1.objects.link(ob_cube_021)
col_collection_1.objects.link(ob_cube_020)
col_collection_1.objects.link(ob_cube_002)
col_collection_1.objects.link(ob_cube_019)
col_collection_1.objects.link(ob_cube_018)
col_collection_1.objects.link(ob_cube_017)
col_collection_1.objects.link(ob_cube_016)
col_collection_1.objects.link(ob_cube)
col_collection_1.objects.link(ob_cube_001)
col_collection_1.objects.link(ob_cube_004)
col_collection_1.objects.link(ob_cube_005)
col_collection_1.objects.link(ob_cube_006)
col_collection_1.objects.link(ob_cube_007)
col_collection_1.objects.link(ob_cube_008)
col_collection_1.objects.link(ob_cube_009)
col_collection_1.objects.link(ob_cube_010)
col_collection_1.objects.link(ob_cube_011)
col_collection_1.objects.link(ob_cube_012)
col_collection_1.objects.link(ob_cube_013)
col_collection_1.objects.link(ob_cube_014)
col_collection_1.objects.link(ob_cube_015)
col_collection_1.objects.link(ob_cube_058)
col_collection_1.objects.link(ob_cube_059)
col_collection_1.objects.link(ob_cube_061)
col_collection_1.objects.link(ob_cube_219)
col_collection_1.objects.link(ob_cube_220)
col_collection_1.objects.link(ob_cube_222)
col_collection_1.objects.link(ob_cube_235)
col_collection_1.objects.link(ob_cube_236)
col_collection_1.objects.link(ob_cube_237)
col_collection_1.objects.link(ob_cube_238)
col_collection_1.objects.link(ob_cube_239)
col_collection_1.objects.link(ob_cube_240)
col_collection_1.objects.link(ob_cube_241)
col_collection_1.objects.link(ob_cube_242)
col_collection_1.objects.link(ob_cube_243)
col_collection_1.objects.link(ob_cube_003)

# ---- scene / render settings (as saved in the file)
scene.frame_start = 1; scene.frame_end = 250; scene.frame_set(1)
scene.render.engine = 'BLENDER_EEVEE_NEXT'
scene.render.resolution_percentage = 50
scene.render.dither_intensity = 0.0
scene.cycles.use_denoising = False
scene.cycles.samples = 128
scene.cycles.sampling_pattern = 'TABULATED_SOBOL'
scene.cycles.use_adaptive_sampling = False
scene.cycles.use_light_tree = False
scene.cycles.blur_glossy = 0.0
scene.cycles.sample_clamp_indirect = 0.0
scene.view_settings.view_transform = 'Standard'
bpy.context.view_layer.update()

# ---- added for rendering (the .blend has no active camera and no usable light): camera, sun
cam_auto = bpy.data.cameras.new('AutoCamera')
cam_auto.lens = 50.0
cam_auto.sensor_width = 36.0
cam_auto.clip_end = 1000.0
ob_auto_camera = bpy.data.objects.new('AutoCamera', cam_auto)
scene.collection.objects.link(ob_auto_camera)
ob_auto_camera.location = (22.1813, -26.6766, 23.1611)
ob_auto_camera.rotation_euler = (1.09748, -7.21219e-08, 0.694738)
scene.camera = ob_auto_camera
light_auto_sun = bpy.data.lights.new('AutoSun', 'SUN')
light_auto_sun.energy = 3.0
light_auto_sun.angle = 0.0523599
ob_auto_sun = bpy.data.objects.new('AutoSun', light_auto_sun)
scene.collection.objects.link(ob_auto_sun)
ob_auto_sun.rotation_euler = (0.872665, 0.174533, 0.523599)
bpy.context.view_layer.update()
